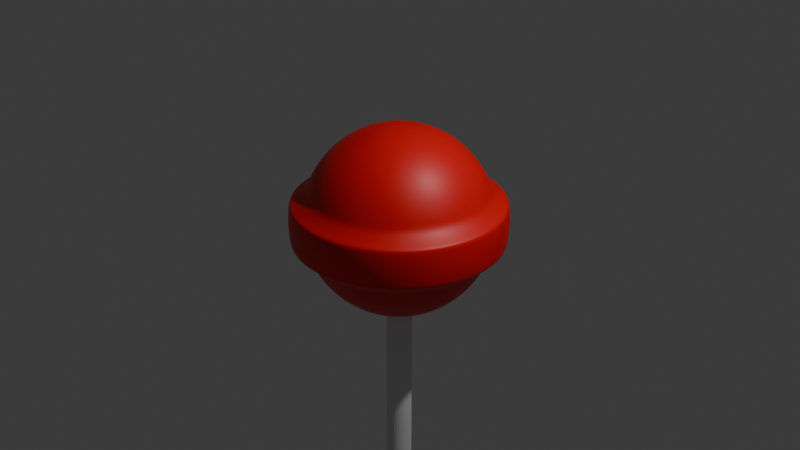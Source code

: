# Source: ChupaChups_1.blend  (saved by Blender 4.2.66; exported with 4.5.12 LTS)
import bpy
from mathutils import Matrix  # noqa: F401  (used for matrix-valued properties, if any)

bpy.ops.wm.read_factory_settings(use_empty=True)
scene = bpy.context.scene
scene.name = 'Scene'

# ---- collections
col_collection = bpy.data.collections.new('Collection'); scene.collection.children.link(col_collection)

# ---- materials (node trees are filled in below, after node groups)
mat_material_001 = bpy.data.materials.new('Material.001')
mat_material_001.diffuse_color = (0.7991, 0.0003034, 0.0, 1.0)

# ---- material node trees
mat_material_001.use_nodes = True; mat_material_001.node_tree.nodes.clear()
_N = mat_material_001.node_tree.nodes; _L = mat_material_001.node_tree.links
n0 = _N.new('ShaderNodeBsdfPrincipled'); n0.name = 'Principled BSDF'; n0.location = (10, 300)
n0.inputs[0].default_value = (0.7991, 0.0003034, 0.0, 1.0)
n1 = _N.new('ShaderNodeOutputMaterial'); n1.name = 'Material Output'; n1.location = (300, 300)
_L.new(n0.outputs[0], n1.inputs[0])
n1.is_active_output = True

# ---- world
world_world = bpy.data.worlds.new('World'); scene.world = world_world
world_world.use_nodes = True; world_world.node_tree.nodes.clear()
_N = world_world.node_tree.nodes; _L = world_world.node_tree.links
n0 = _N.new('ShaderNodeOutputWorld'); n0.name = 'World Output'; n0.location = (300, 300)
n1 = _N.new('ShaderNodeBackground'); n1.name = 'Background'; n1.location = (10, 300)
n1.inputs[0].default_value = (0.05088, 0.05088, 0.05088, 1.0)
_L.new(n1.outputs[0], n0.inputs[0])
n0.is_active_output = True
world_world.color = (0.05088, 0.05088, 0.05088)
world_world.sun_shadow_jitter_overblur = 0.0

# ---- cameras
cam_camera = bpy.data.cameras.new('Camera')
cam_camera.clip_end = 100.0
cam_camera.ortho_scale = 7.314

# ---- lights
light_light = bpy.data.lights.new('Light', 'POINT')
light_light.energy = 1000.0
light_light.shadow_soft_size = 0.1

# ---- meshes
me_sphere = bpy.data.meshes.new('Sphere')
me_sphere.from_pydata([(0.0, 0.5556, 0.8315), (0.0, 0.8315, 0.5556), (0.0, 0.8315, -0.5556), (0.03806, 0.1913, 0.9808), (0.07466, 0.3753, 0.9239), (0.1084, 0.5449, 0.8315), (0.1379, 0.6935, 0.7071), (0.1622, 0.8155, 0.5556), (0.1802, 0.9061, 0.3827), (0.1802, 0.9061, -0.3827), (0.1622, 0.8155, -0.5556), (0.1379, 0.6935, -0.7071), (0.1084, 0.5449, -0.8315), (0.07466, 0.3753, -0.9239), (0.01096, 0.0551, -0.9812), (0.07466, 0.1802, 0.9808), (0.1464, 0.3536, 0.9239), (0.2126, 0.5133, 0.8315), (0.2706, 0.6533, 0.7071), (0.3182, 0.7682, 0.5556), (0.3536, 0.8536, 0.3827), (0.3536, 0.8536, -0.3827), (0.3182, 0.7682, -0.5556), (0.2706, 0.6533, -0.7071), (0.2126, 0.5133, -0.8315), (0.1464, 0.3536, -0.9239), (0.0215, 0.0519, -0.9812), (0.1084, 0.1622, 0.9808), (0.2126, 0.3182, 0.9239), (0.3087, 0.4619, 0.8315), (0.3928, 0.5879, 0.7071), (0.4619, 0.6913, 0.5556), (0.5133, 0.7682, 0.3827), (0.5133, 0.7682, -0.3827), (0.4619, 0.6913, -0.5556), (0.3928, 0.5879, -0.7071), (0.3087, 0.4619, -0.8315), (0.2126, 0.3182, -0.9239), (0.03121, 0.04671, -0.9812), (0.1379, 0.1379, 0.9808), (0.2706, 0.2706, 0.9239), (0.3928, 0.3928, 0.8315), (0.5, 0.5, 0.7071), (0.5879, 0.5879, 0.5556), (0.6533, 0.6533, 0.3827), (0.6533, 0.6533, -0.3827), (0.5879, 0.5879, -0.5556), (0.5, 0.5, -0.7071), (0.3928, 0.3928, -0.8315), (0.2706, 0.2706, -0.9239), (0.03972, 0.03972, -0.9812), (0.1622, 0.1084, 0.9808), (0.3182, 0.2126, 0.9239), (0.4619, 0.3087, 0.8315), (0.5879, 0.3928, 0.7071), (0.6913, 0.4619, 0.5556), (0.7682, 0.5133, 0.3827), (0.7682, 0.5133, -0.3827), (0.6913, 0.4619, -0.5556), (0.5879, 0.3928, -0.7071), (0.4619, 0.3087, -0.8315), (0.3182, 0.2126, -0.9239), (0.04671, 0.03121, -0.9812), (0.0, 0.0, 1.0), (0.1802, 0.07466, 0.9808), (0.3536, 0.1464, 0.9239), (0.5133, 0.2126, 0.8315), (0.6533, 0.2706, 0.7071), (0.7682, 0.3182, 0.5556), (0.8536, 0.3536, 0.3827), (0.8536, 0.3536, -0.3827), (0.7682, 0.3182, -0.5556), (0.6533, 0.2706, -0.7071), (0.5133, 0.2126, -0.8315), (0.3536, 0.1464, -0.9239), (0.0519, 0.0215, -0.9812), (0.1913, 0.03806, 0.9808), (0.3753, 0.07466, 0.9239), (0.5449, 0.1084, 0.8315), (0.6935, 0.1379, 0.7071), (0.8155, 0.1622, 0.5556), (0.9061, 0.1802, 0.3827), (0.9061, 0.1802, -0.3827), (0.8155, 0.1622, -0.5556), (0.6935, 0.1379, -0.7071), (0.5449, 0.1084, -0.8315), (0.3753, 0.07466, -0.9239), (0.0551, 0.01096, -0.9812), (0.1951, -1.118e-08, 0.9808), (0.3827, -2.235e-08, 0.9239), (0.5556, -5.215e-08, 0.8315), (0.7071, 1.49e-08, 0.7071), (0.8315, -8.941e-08, 0.5556), (0.9239, 4.47e-08, 0.3827), (0.9239, 4.47e-08, -0.3827), (0.8315, -8.941e-08, -0.5556), (0.7071, 1.49e-08, -0.7071), (0.5556, -5.215e-08, -0.8315), (0.3827, -2.235e-08, -0.9239), (0.05618, -2.526e-09, -0.9812), (0.1913, -0.03806, 0.9808), (0.3753, -0.07466, 0.9239), (0.5449, -0.1084, 0.8315), (0.6935, -0.1379, 0.7071), (0.8155, -0.1622, 0.5556), (0.9061, -0.1802, 0.3827), (0.9061, -0.1802, -0.3827), (0.8155, -0.1622, -0.5556), (0.6935, -0.1379, -0.7071), (0.5449, -0.1084, -0.8315), (0.3753, -0.07466, -0.9239), (0.0551, -0.01096, -0.9812), (0.1802, -0.07466, 0.9808), (0.3536, -0.1464, 0.9239), (0.5133, -0.2126, 0.8315), (0.6533, -0.2706, 0.7071), (0.7682, -0.3182, 0.5556), (0.8536, -0.3536, 0.3827), (0.8536, -0.3536, -0.3827), (0.7682, -0.3182, -0.5556), (0.6533, -0.2706, -0.7071), (0.5133, -0.2126, -0.8315), (0.3536, -0.1464, -0.9239), (0.0519, -0.0215, -0.9812), (0.1622, -0.1084, 0.9808), (0.3182, -0.2126, 0.9239), (0.4619, -0.3087, 0.8315), (0.5879, -0.3928, 0.7071), (0.6913, -0.4619, 0.5556), (0.7682, -0.5133, 0.3827), (0.7682, -0.5133, -0.3827), (0.6913, -0.4619, -0.5556), (0.5879, -0.3928, -0.7071), (0.4619, -0.3087, -0.8315), (0.3182, -0.2126, -0.9239), (0.04671, -0.03121, -0.9812), (0.1379, -0.1379, 0.9808), (0.2706, -0.2706, 0.9239), (0.3928, -0.3928, 0.8315), (0.5, -0.5, 0.7071), (0.5879, -0.5879, 0.5556), (0.6533, -0.6533, 0.3827), (0.6533, -0.6533, -0.3827), (0.5879, -0.5879, -0.5556), (0.5, -0.5, -0.7071), (0.3928, -0.3928, -0.8315), (0.2706, -0.2706, -0.9239), (0.03972, -0.03972, -0.9812), (0.1084, -0.1622, 0.9808), (0.2126, -0.3182, 0.9239), (0.3087, -0.4619, 0.8315), (0.3928, -0.5879, 0.7071), (0.4619, -0.6913, 0.5556), (0.5133, -0.7682, 0.3827), (0.5133, -0.7682, -0.3827), (0.4619, -0.6913, -0.5556), (0.3928, -0.5879, -0.7071), (0.3087, -0.4619, -0.8315), (0.2126, -0.3182, -0.9239), (0.03121, -0.04671, -0.9812), (0.07466, -0.1802, 0.9808), (0.1464, -0.3536, 0.9239), (0.2126, -0.5133, 0.8315), (0.2706, -0.6533, 0.7071), (0.3182, -0.7682, 0.5556), (0.3536, -0.8536, 0.3827), (0.3536, -0.8536, -0.3827), (0.3182, -0.7682, -0.5556), (0.2706, -0.6533, -0.7071), (0.2126, -0.5133, -0.8315), (0.1464, -0.3536, -0.9239), (0.0215, -0.0519, -0.9812), (0.03806, -0.1913, 0.9808), (0.07466, -0.3753, 0.9239), (0.1084, -0.5449, 0.8315), (0.1379, -0.6935, 0.7071), (0.1622, -0.8155, 0.5556), (0.1802, -0.9061, 0.3827), (1.994e-07, -0.01453, -0.2634), (0.1802, -0.9061, -0.3827), (0.1622, -0.8155, -0.5556), (0.1379, -0.6935, -0.7071), (0.1084, -0.5449, -0.8315), (0.07466, -0.3753, -0.9239), (0.01096, -0.0551, -0.9812), (-7.451e-09, -0.1951, 0.9808), (-5.215e-08, -0.3827, 0.9239), (-9.686e-08, -0.5556, 0.8315), (-1.49e-08, -0.7071, 0.7071), (-1.043e-07, -0.8315, 0.5556), (2.98e-08, -0.9239, 0.3827), (0.002834, -0.01425, -0.2634), (0.005559, -0.01342, -0.2634), (2.98e-08, -0.9239, -0.3827), (-1.043e-07, -0.8315, -0.5556), (-1.49e-08, -0.7071, -0.7071), (-9.686e-08, -0.5556, -0.8315), (-5.215e-08, -0.3827, -0.9239), (2.308e-08, -0.05618, -0.9812), (-0.03806, -0.1913, 0.9808), (-0.07466, -0.3753, 0.9239), (-0.1084, -0.5449, 0.8315), (-0.1379, -0.6935, 0.7071), (-0.1622, -0.8155, 0.5556), (-0.1802, -0.9061, 0.3827), (0.00807, -0.01208, -0.2634), (0.01027, -0.01027, -0.2634), (-0.1802, -0.9061, -0.3827), (-0.1622, -0.8155, -0.5556), (-0.1379, -0.6935, -0.7071), (-0.1084, -0.5449, -0.8315), (-0.07466, -0.3753, -0.9239), (-0.01096, -0.0551, -0.9812), (-0.07466, -0.1802, 0.9808), (-0.1464, -0.3536, 0.9239), (-0.2126, -0.5133, 0.8315), (-0.2706, -0.6533, 0.7071), (-0.3182, -0.7682, 0.5556), (-0.3536, -0.8536, 0.3827), (0.01208, -0.00807, -0.2634), (0.01342, -0.005559, -0.2634), (-0.3536, -0.8536, -0.3827), (-0.3182, -0.7682, -0.5556), (-0.2706, -0.6533, -0.7071), (-0.2126, -0.5133, -0.8315), (-0.1464, -0.3536, -0.9239), (-0.0215, -0.0519, -0.9812), (-0.1084, -0.1622, 0.9808), (-0.2126, -0.3182, 0.9239), (-0.3087, -0.4619, 0.8315), (-0.3928, -0.5879, 0.7071), (-0.4619, -0.6913, 0.5556), (-0.5133, -0.7682, 0.3827), (0.01425, -0.002834, -0.2634), (0.01453, -5.345e-09, -0.2634), (-0.5133, -0.7682, -0.3827), (-0.4619, -0.6913, -0.5556), (-0.3928, -0.5879, -0.7071), (-0.3087, -0.4619, -0.8315), (-0.2126, -0.3182, -0.9239), (-0.03121, -0.04671, -0.9812), (-0.1379, -0.1379, 0.9808), (-0.2706, -0.2706, 0.9239), (-0.3928, -0.3928, 0.8315), (-0.5, -0.5, 0.7071), (-0.5879, -0.5879, 0.5556), (-0.6533, -0.6533, 0.3827), (0.01425, 0.002834, -0.2634), (0.01342, 0.005559, -0.2634), (-0.6533, -0.6533, -0.3827), (-0.5879, -0.5879, -0.5556), (-0.5, -0.5, -0.7071), (-0.3928, -0.3928, -0.8315), (-0.2706, -0.2706, -0.9239), (-0.03972, -0.03972, -0.9812), (-0.1622, -0.1084, 0.9808), (-0.3182, -0.2126, 0.9239), (-0.4619, -0.3087, 0.8315), (-0.5879, -0.3928, 0.7071), (-0.6913, -0.4619, 0.5556), (-0.7682, -0.5133, 0.3827), (0.01208, 0.00807, -0.2634), (1.682e-08, -4.444e-08, -0.2654), (-0.7682, -0.5133, -0.3827), (-0.6913, -0.4619, -0.5556), (-0.5879, -0.3928, -0.7071), (-0.4619, -0.3087, -0.8315), (-0.3182, -0.2126, -0.9239), (-0.04671, -0.03121, -0.9812), (-0.1802, -0.07466, 0.9808), (-0.3536, -0.1464, 0.9239), (-0.5133, -0.2126, 0.8315), (-0.6533, -0.2706, 0.7071), (-0.7682, -0.3182, 0.5556), (-0.8536, -0.3536, 0.3827), (0.01027, 0.01027, -0.2634), (0.00807, 0.01208, -0.2634), (-0.8536, -0.3536, -0.3827), (-0.7682, -0.3182, -0.5556), (-0.6533, -0.2706, -0.7071), (-0.5133, -0.2126, -0.8315), (-0.3536, -0.1464, -0.9239), (-0.0519, -0.0215, -0.9812), (-0.1913, -0.03806, 0.9808), (-0.3753, -0.07466, 0.9239), (-0.5449, -0.1084, 0.8315), (-0.6935, -0.1379, 0.7071), (-0.8155, -0.1622, 0.5556), (-0.9061, -0.1802, 0.3827), (0.005559, 0.01342, -0.2634), (0.002834, 0.01425, -0.2634), (-0.9061, -0.1802, -0.3827), (-0.8155, -0.1622, -0.5556), (-0.6935, -0.1379, -0.7071), (-0.5449, -0.1084, -0.8315), (-0.3753, -0.07466, -0.9239), (-0.0551, -0.01096, -0.9812), (-0.1951, 1.863e-08, 0.9808), (-0.3827, 5.215e-08, 0.9239), (-0.5556, 1.49e-07, 0.8315), (-0.7071, 2.98e-08, 0.7071), (-0.8315, 1.639e-07, 0.5556), (-0.9239, 1.49e-08, 0.3827), (3.494e-08, 0.01453, -0.2634), (-0.002834, 0.01425, -0.2634), (-0.9239, 1.49e-08, -0.3827), (-0.8315, 1.639e-07, -0.5556), (-0.7071, 2.98e-08, -0.7071), (-0.5556, 1.49e-07, -0.8315), (-0.3827, 5.215e-08, -0.9239), (-0.05618, 6.056e-09, -0.9812), (-0.1913, 0.03806, 0.9808), (-0.3753, 0.07466, 0.9239), (-0.5449, 0.1084, 0.8315), (-0.6935, 0.1379, 0.7071), (-0.8155, 0.1622, 0.5556), (-0.9061, 0.1802, 0.3827), (-0.005559, 0.01342, -0.2634), (-0.00807, 0.01208, -0.2634), (-0.9061, 0.1802, -0.3827), (-0.8155, 0.1622, -0.5556), (-0.6935, 0.1379, -0.7071), (-0.5449, 0.1084, -0.8315), (-0.3753, 0.07466, -0.9239), (-0.0551, 0.01096, -0.9812), (-0.1802, 0.07466, 0.9808), (-0.3536, 0.1464, 0.9239), (-0.5133, 0.2126, 0.8315), (-0.6533, 0.2706, 0.7071), (-0.7682, 0.3182, 0.5556), (-0.8536, 0.3536, 0.3827), (-0.01027, 0.01027, -0.2634), (-0.01208, 0.00807, -0.2634), (-0.8536, 0.3536, -0.3827), (-0.7682, 0.3182, -0.5556), (-0.6533, 0.2706, -0.7071), (-0.5133, 0.2126, -0.8315), (-0.3536, 0.1464, -0.9239), (-0.0519, 0.0215, -0.9812), (-0.1622, 0.1084, 0.9808), (-0.3182, 0.2126, 0.9239), (-0.4619, 0.3087, 0.8315), (-0.5879, 0.3928, 0.7071), (-0.6913, 0.4619, 0.5556), (-0.7682, 0.5133, 0.3827), (-0.01342, 0.005559, -0.2634), (-0.01425, 0.002834, -0.2634), (-0.7682, 0.5133, -0.3827), (-0.6913, 0.4619, -0.5556), (-0.5879, 0.3928, -0.7071), (-0.4619, 0.3087, -0.8315), (-0.3182, 0.2126, -0.9239), (-0.04671, 0.03121, -0.9812), (-0.1379, 0.1379, 0.9808), (-0.2706, 0.2706, 0.9239), (-0.3928, 0.3928, 0.8315), (-0.5, 0.5, 0.7071), (-0.5879, 0.5879, 0.5556), (-0.6533, 0.6533, 0.3827), (-0.01453, 2.096e-08, -0.2634), (-0.01425, -0.002834, -0.2634), (-0.6533, 0.6533, -0.3827), (-0.5879, 0.5879, -0.5556), (-0.5, 0.5, -0.7071), (-0.3928, 0.3928, -0.8315), (-0.2706, 0.2706, -0.9239), (-0.03972, 0.03972, -0.9812), (-0.1084, 0.1622, 0.9808), (-0.2126, 0.3182, 0.9239), (-0.3087, 0.4619, 0.8315), (-0.3928, 0.5879, 0.7071), (-0.4619, 0.6913, 0.5556), (-0.5133, 0.7682, 0.3827), (-0.01342, -0.005559, -0.2634), (-0.01208, -0.00807, -0.2634), (-0.5133, 0.7682, -0.3827), (-0.4619, 0.6913, -0.5556), (-0.3928, 0.5879, -0.7071), (-0.3087, 0.4619, -0.8315), (-0.2126, 0.3182, -0.9239), (-0.03121, 0.04671, -0.9812), (-0.07466, 0.1802, 0.9808), (-0.1464, 0.3536, 0.9239), (-0.2126, 0.5133, 0.8315), (-0.2706, 0.6533, 0.7071), (-0.3182, 0.7682, 0.5556), (-0.3536, 0.8536, 0.3827), (-0.01027, -0.01027, -0.2634), (-0.00807, -0.01208, -0.2634), (-0.3536, 0.8536, -0.3827), (-0.3182, 0.7682, -0.5556), (-0.2706, 0.6533, -0.7071), (-0.2126, 0.5133, -0.8315), (-0.1464, 0.3536, -0.9239), (-0.0215, 0.0519, -0.9812), (-0.03806, 0.1913, 0.9808), (-0.07466, 0.3753, 0.9239), (-0.1084, 0.5449, 0.8315), (-0.1379, 0.6935, 0.7071), (-0.1622, 0.8155, 0.5556), (-0.1802, 0.9061, 0.3827), (-0.005559, -0.01342, -0.2634), (-0.002834, -0.01425, -0.2634), (-0.1802, 0.9061, -0.3827), (-0.1622, 0.8155, -0.5556), (-0.1379, 0.6935, -0.7071), (-0.1084, 0.5449, -0.8315), (-0.07466, 0.3753, -0.9239), (-0.01096, 0.0551, -0.9812), (1.49e-08, 0.1951, 0.9808), (6.706e-08, 0.3827, 0.9239), (8.941e-08, 0.7071, 0.7071), (5.96e-08, 0.9239, 0.3827), (5.96e-08, 0.9239, -0.3827), (8.941e-08, 0.7071, -0.7071), (2.161e-07, 0.5556, -0.8315), (6.706e-08, 0.3827, -0.9239), (2.952e-08, 0.05618, -0.9812), (-2.839e-07, 1.114, 0.2082), (-2.804e-07, 1.133, 0.0), (-2.839e-07, 1.114, -0.2082), (0.2173, 1.092, 0.2082), (0.2211, 1.112, 0.0), (0.2173, 1.092, -0.2082), (0.4262, 1.029, 0.2082), (0.4338, 1.047, 0.0), (0.4262, 1.029, -0.2082), (0.6187, 0.926, 0.2082), (0.6297, 0.9425, 0.0), (0.6187, 0.926, -0.2082), (0.7875, 0.7875, 0.2082), (0.8015, 0.8015, 0.0), (0.7875, 0.7875, -0.2082), (0.926, 0.6187, 0.2082), (0.9425, 0.6297, 0.0), (0.926, 0.6187, -0.2082), (1.029, 0.4262, 0.2082), (1.047, 0.4338, 0.0), (1.029, 0.4262, -0.2082), (1.092, 0.2173, 0.2082), (1.112, 0.2211, 0.0), (1.092, 0.2173, -0.2082), (1.114, -1.267e-07, 0.2082), (1.133, -2.096e-07, 0.0), (1.114, -1.267e-07, -0.2082), (1.092, -0.2173, 0.2082), (1.112, -0.2211, 0.0), (1.092, -0.2173, -0.2082), (1.029, -0.4262, 0.2082), (1.047, -0.4338, 0.0), (1.029, -0.4262, -0.2082), (0.926, -0.6187, 0.2082), (0.9425, -0.6297, 0.0), (0.926, -0.6187, -0.2082), (0.7875, -0.7875, 0.2082), (0.8015, -0.8015, 0.0), (0.7875, -0.7875, -0.2082), (0.6187, -0.926, 0.2082), (0.6297, -0.9425, 0.0), (0.6187, -0.926, -0.2082), (0.4262, -1.029, 0.2082), (0.4338, -1.047, 0.0), (0.4262, -1.029, -0.2082), (0.2173, -1.092, 0.2082), (0.2211, -1.112, 0.0), (0.2173, -1.092, -0.2082), (-1.771e-07, -1.114, 0.2082), (-3.876e-07, -1.133, 0.0), (-1.771e-07, -1.114, -0.2082), (-0.2173, -1.092, 0.2082), (-0.2211, -1.112, 0.0), (-0.2173, -1.092, -0.2082), (-0.4262, -1.029, 0.2082), (-0.4338, -1.047, 0.0), (-0.4262, -1.029, -0.2082), (-0.6187, -0.926, 0.2082), (-0.6297, -0.9425, 0.0), (-0.6187, -0.926, -0.2082), (-0.7875, -0.7875, 0.2082), (-0.8015, -0.8015, 0.0), (-0.7875, -0.7875, -0.2082), (-0.926, -0.6187, 0.2082), (-0.9425, -0.6297, 0.0), (-0.926, -0.6187, -0.2082), (-1.029, -0.4262, 0.2082), (-1.047, -0.4338, 0.0), (-1.029, -0.4262, -0.2082), (-1.092, -0.2173, 0.2082), (-1.112, -0.2211, 0.0), (-1.092, -0.2173, -0.2082), (-1.114, 3.22e-07, 0.2082), (-1.133, 5.152e-07, 0.0), (-1.114, 3.22e-07, -0.2082), (-1.092, 0.2173, 0.2082), (-1.112, 0.2211, 0.0), (-1.092, 0.2173, -0.2082), (-1.029, 0.4262, 0.2082), (-1.047, 0.4338, 0.0), (-1.029, 0.4262, -0.2082), (-0.926, 0.6187, 0.2082), (-0.9425, 0.6297, 0.0), (-0.926, 0.6187, -0.2082), (-0.7875, 0.7875, 0.2082), (-0.8015, 0.8015, 0.0), (-0.7875, 0.7875, -0.2082), (-0.6187, 0.926, 0.2082), (-0.6297, 0.9425, 0.0), (-0.6187, 0.926, -0.2082), (-0.4262, 1.029, 0.2082), (-0.4338, 1.047, 0.0), (-0.4262, 1.029, -0.2082), (-0.2173, 1.092, 0.2082), (-0.2211, 1.112, 0.0), (-0.2173, 1.092, -0.2082), (-2.542e-07, 1.1, 0.2068), (3.618e-08, 0.9462, 0.309), (3.618e-08, 0.9462, -0.309), (-2.542e-07, 1.1, -0.2068), (0.1846, 0.9281, 0.309), (0.2145, 1.079, 0.2068), (0.2145, 1.079, -0.2068), (0.1846, 0.9281, -0.309), (0.3621, 0.8742, 0.309), (0.4208, 1.016, 0.2068), (0.4208, 1.016, -0.2068), (0.3621, 0.8742, -0.309), (0.5257, 0.7868, 0.309), (0.611, 0.9144, 0.2068), (0.611, 0.9144, -0.2068), (0.5257, 0.7868, -0.309), (0.6691, 0.6691, 0.309), (0.7776, 0.7776, 0.2068), (0.7776, 0.7776, -0.2068), (0.6691, 0.6691, -0.309), (0.7868, 0.5257, 0.309), (0.9144, 0.611, 0.2068), (0.9144, 0.611, -0.2068), (0.7868, 0.5257, -0.309), (0.8742, 0.3621, 0.309), (1.016, 0.4208, 0.2068), (1.016, 0.4208, -0.2068), (0.8742, 0.3621, -0.309), (0.9281, 0.1846, 0.309), (1.079, 0.2145, 0.2068), (1.079, 0.2145, -0.2068), (0.9281, 0.1846, -0.309), (0.9462, -8.001e-09, 0.309), (1.1, -1.228e-07, 0.2068), (1.1, -1.228e-07, -0.2068), (0.9462, -8.001e-09, -0.309), (0.9281, -0.1846, 0.309), (1.079, -0.2145, 0.2068), (1.079, -0.2145, -0.2068), (0.9281, -0.1846, -0.309), (0.8742, -0.3621, 0.309), (1.016, -0.4208, 0.2068), (1.016, -0.4208, -0.2068), (0.8742, -0.3621, -0.309), (0.7868, -0.5257, 0.309), (0.9144, -0.611, 0.2068), (0.9144, -0.611, -0.2068), (0.7868, -0.5257, -0.309), (0.6691, -0.6691, 0.309), (0.7776, -0.7776, 0.2068), (0.7776, -0.7776, -0.2068), (0.6691, -0.6691, -0.309), (0.5257, -0.7868, 0.309), (0.611, -0.9144, 0.2068), (0.611, -0.9144, -0.2068), (0.5257, -0.7868, -0.309), (0.3621, -0.8742, 0.309), (0.4208, -1.016, 0.2068), (0.4208, -1.016, -0.2068), (0.3621, -0.8742, -0.309), (0.1846, -0.9281, 0.309), (0.2145, -1.079, 0.2068), (0.2145, -1.079, -0.2068), (0.1846, -0.9281, -0.309), (-3.461e-08, -0.9462, 0.309), (-1.726e-07, -1.1, 0.2068), (-1.726e-07, -1.1, -0.2068), (-3.461e-08, -0.9462, -0.309), (-0.1846, -0.9281, 0.309), (-0.2145, -1.079, 0.2068), (-0.2145, -1.079, -0.2068), (-0.1846, -0.9281, -0.309), (-0.3621, -0.8742, 0.309), (-0.4208, -1.016, 0.2068), (-0.4208, -1.016, -0.2068), (-0.3621, -0.8742, -0.309), (-0.5257, -0.7868, 0.309), (-0.611, -0.9144, 0.2068), (-0.611, -0.9144, -0.2068), (-0.5257, -0.7868, -0.309), (-0.6691, -0.6691, 0.309), (-0.7776, -0.7776, 0.2068), (-0.7776, -0.7776, -0.2068), (-0.6691, -0.6691, -0.309), (-0.7868, -0.5257, 0.309), (-0.9144, -0.611, 0.2068), (-0.9144, -0.611, -0.2068), (-0.7868, -0.5257, -0.309), (-0.8742, -0.3621, 0.309), (-1.016, -0.4208, 0.2068), (-1.016, -0.4208, -0.2068), (-0.8742, -0.3621, -0.309), (-0.9281, -0.1846, 0.309), (-1.079, -0.2145, 0.2068), (-1.079, -0.2145, -0.2068), (-0.9281, -0.1846, -0.309), (-0.9462, 1.145e-07, 0.309), (-1.1, 3.163e-07, 0.2068), (-1.1, 3.163e-07, -0.2068), (-0.9462, 1.145e-07, -0.309), (-0.9281, 0.1846, 0.309), (-1.079, 0.2145, 0.2068), (-1.079, 0.2145, -0.2068), (-0.9281, 0.1846, -0.309), (-0.8742, 0.3621, 0.309), (-1.016, 0.4208, 0.2068), (-1.016, 0.4208, -0.2068), (-0.8742, 0.3621, -0.309), (-0.7868, 0.5257, 0.309), (-0.9144, 0.611, 0.2068), (-0.9144, 0.611, -0.2068), (-0.7868, 0.5257, -0.309), (-0.6691, 0.6691, 0.309), (-0.7776, 0.7776, 0.2068), (-0.7776, 0.7776, -0.2068), (-0.6691, 0.6691, -0.309), (-0.5257, 0.7868, 0.309), (-0.611, 0.9144, 0.2068), (-0.611, 0.9144, -0.2068), (-0.5257, 0.7868, -0.309), (-0.3621, 0.8742, 0.309), (-0.4208, 1.016, 0.2068), (-0.4208, 1.016, -0.2068), (-0.3621, 0.8742, -0.309), (-0.1846, 0.9281, 0.309), (-0.2145, 1.079, 0.2068), (-0.2145, 1.079, -0.2068), (-0.1846, 0.9281, -0.309)], [], [(2, 413, 9, 10), (411, 0, 5, 6), (414, 2, 10, 11), (1, 411, 6, 7), (415, 414, 11, 12), (412, 1, 7, 8), (416, 415, 12, 13), (638, 400, 412, 515), (417, 416, 13, 14), (333, 621, 625, 347), (409, 63, 3), (212, 226, 289, 290), (558, 129, 141, 562), (410, 409, 3, 4), (518, 8, 20, 522), (0, 410, 4, 5), (524, 520, 423, 426), (5, 4, 16, 17), (10, 9, 21, 22), (6, 5, 17, 18), (11, 10, 22, 23), (7, 6, 18, 19), (12, 11, 23, 24), (8, 7, 19, 20), (13, 12, 24, 25), (519, 523, 424, 421), (14, 13, 25, 26), (578, 190, 204, 582), (3, 63, 15), (408, 417, 178, 191), (538, 69, 81, 542), (4, 3, 15, 16), (25, 24, 36, 37), (523, 527, 427, 424), (26, 25, 37, 38), (626, 358, 372, 630), (15, 63, 27), (184, 198, 303, 304), (82, 545, 549, 94), (16, 15, 27, 28), (528, 524, 426, 429), (17, 16, 28, 29), (22, 21, 33, 34), (18, 17, 29, 30), (23, 22, 34, 35), (19, 18, 30, 31), (24, 23, 35, 36), (20, 19, 31, 32), (29, 28, 40, 41), (34, 33, 45, 46), (30, 29, 41, 42), (35, 34, 46, 47), (31, 30, 42, 43), (36, 35, 47, 48), (32, 31, 43, 44), (37, 36, 48, 49), (527, 531, 430, 427), (38, 37, 49, 50), (586, 218, 232, 590), (27, 63, 39), (75, 87, 360, 373), (606, 288, 302, 610), (28, 27, 39, 40), (532, 528, 429, 432), (531, 535, 433, 430), (50, 49, 61, 62), (305, 613, 617, 319), (39, 63, 51), (99, 111, 346, 359), (550, 105, 117, 554), (40, 39, 51, 52), (536, 532, 432, 435), (41, 40, 52, 53), (46, 45, 57, 58), (42, 41, 53, 54), (47, 46, 58, 59), (43, 42, 54, 55), (48, 47, 59, 60), (44, 43, 55, 56), (49, 48, 60, 61), (58, 57, 70, 71), (54, 53, 66, 67), (59, 58, 71, 72), (55, 54, 67, 68), (60, 59, 72, 73), (56, 55, 68, 69), (61, 60, 73, 74), (535, 539, 436, 433), (62, 61, 74, 75), (582, 204, 218, 586), (51, 63, 64), (123, 135, 332, 345), (166, 573, 577, 179), (52, 51, 64, 65), (540, 536, 435, 438), (53, 52, 65, 66), (75, 74, 86, 87), (624, 620, 498, 501), (64, 63, 76), (38, 50, 387, 388), (57, 537, 541, 70), (65, 64, 76, 77), (544, 540, 438, 441), (66, 65, 77, 78), (71, 70, 82, 83), (67, 66, 78, 79), (72, 71, 83, 84), (68, 67, 79, 80), (73, 72, 84, 85), (69, 68, 80, 81), (74, 73, 85, 86), (539, 543, 439, 436), (84, 83, 95, 96), (80, 79, 91, 92), (85, 84, 96, 97), (81, 80, 92, 93), (86, 85, 97, 98), (543, 547, 442, 439), (87, 86, 98, 99), (579, 583, 469, 466), (76, 63, 88), (338, 352, 219, 220), (542, 81, 93, 546), (77, 76, 88, 89), (548, 544, 441, 444), (78, 77, 89, 90), (83, 82, 94, 95), (79, 78, 90, 91), (88, 63, 100), (226, 240, 276, 289), (530, 44, 56, 534), (89, 88, 100, 101), (552, 548, 444, 447), (90, 89, 101, 102), (95, 94, 106, 107), (91, 90, 102, 103), (96, 95, 107, 108), (92, 91, 103, 104), (97, 96, 108, 109), (93, 92, 104, 105), (98, 97, 109, 110), (547, 551, 445, 442), (99, 98, 110, 111), (598, 260, 274, 602), (104, 103, 115, 116), (109, 108, 120, 121), (105, 104, 116, 117), (110, 109, 121, 122), (551, 555, 448, 445), (111, 110, 122, 123), (610, 302, 316, 614), (100, 63, 112), (268, 282, 248, 261), (607, 611, 490, 487), (101, 100, 112, 113), (556, 552, 447, 450), (102, 101, 113, 114), (107, 106, 118, 119), (103, 102, 114, 115), (108, 107, 119, 120), (70, 541, 545, 82), (113, 112, 124, 125), (560, 556, 450, 453), (114, 113, 125, 126), (119, 118, 130, 131), (115, 114, 126, 127), (120, 119, 131, 132), (116, 115, 127, 128), (121, 120, 132, 133), (117, 116, 128, 129), (122, 121, 133, 134), (555, 559, 451, 448), (123, 122, 134, 135), (319, 617, 621, 333), (112, 63, 124), (380, 394, 192, 205), (133, 132, 144, 145), (129, 128, 140, 141), (134, 133, 145, 146), (559, 563, 454, 451), (135, 134, 146, 147), (142, 565, 569, 154), (124, 63, 136), (62, 75, 373, 374), (570, 165, 177, 574), (125, 124, 136, 137), (564, 560, 453, 456), (126, 125, 137, 138), (131, 130, 142, 143), (127, 126, 138, 139), (132, 131, 143, 144), (128, 127, 139, 140), (137, 136, 148, 149), (568, 564, 456, 459), (138, 137, 149, 150), (143, 142, 154, 155), (139, 138, 150, 151), (144, 143, 155, 156), (140, 139, 151, 152), (145, 144, 156, 157), (141, 140, 152, 153), (146, 145, 157, 158), (563, 567, 457, 454), (147, 146, 158, 159), (574, 177, 190, 578), (136, 63, 148), (159, 171, 317, 318), (33, 529, 533, 45), (153, 152, 164, 165), (158, 157, 169, 170), (567, 571, 460, 457), (159, 158, 170, 171), (375, 633, 637, 389), (148, 63, 160), (310, 324, 233, 234), (602, 274, 288, 606), (149, 148, 160, 161), (572, 568, 459, 462), (150, 149, 161, 162), (155, 154, 166, 167), (151, 150, 162, 163), (156, 155, 167, 168), (152, 151, 163, 164), (157, 156, 168, 169), (576, 572, 462, 465), (162, 161, 173, 174), (167, 166, 179, 180), (163, 162, 174, 175), (168, 167, 180, 181), (164, 163, 175, 176), (169, 168, 181, 182), (165, 164, 176, 177), (170, 169, 182, 183), (571, 575, 463, 460), (171, 170, 183, 184), (534, 56, 69, 538), (160, 63, 172), (417, 14, 402, 178), (599, 603, 484, 481), (161, 160, 172, 173), (183, 182, 196, 197), (179, 577, 581, 193), (184, 183, 197, 198), (118, 557, 561, 130), (172, 63, 185), (240, 254, 275, 276), (154, 569, 573, 166), (173, 172, 185, 186), (580, 576, 465, 468), (174, 173, 186, 187), (180, 179, 193, 194), (175, 174, 187, 188), (181, 180, 194, 195), (176, 175, 188, 189), (182, 181, 195, 196), (177, 176, 189, 190), (194, 193, 207, 208), (188, 187, 201, 202), (195, 194, 208, 209), (189, 188, 202, 203), (196, 195, 209, 210), (190, 189, 203, 204), (197, 196, 210, 211), (193, 581, 585, 207), (198, 197, 211, 212), (575, 579, 466, 463), (185, 63, 199), (198, 212, 290, 303), (562, 141, 153, 566), (186, 185, 199, 200), (584, 580, 468, 471), (187, 186, 200, 201), (212, 211, 225, 226), (413, 516, 521, 9), (199, 63, 213), (352, 366, 206, 219), (291, 609, 613, 305), (200, 199, 213, 214), (588, 584, 471, 474), (201, 200, 214, 215), (208, 207, 221, 222), (202, 201, 215, 216), (209, 208, 222, 223), (203, 202, 216, 217), (210, 209, 223, 224), (204, 203, 217, 218), (211, 210, 224, 225), (207, 585, 589, 221), (216, 215, 229, 230), (223, 222, 236, 237), (217, 216, 230, 231), (224, 223, 237, 238), (218, 217, 231, 232), (225, 224, 238, 239), (587, 591, 475, 472), (226, 225, 239, 240), (403, 641, 516, 413), (213, 63, 227), (87, 99, 359, 360), (9, 521, 525, 21), (214, 213, 227, 228), (592, 588, 474, 477), (215, 214, 228, 229), (222, 221, 235, 236), (630, 372, 386, 634), (227, 63, 241), (135, 147, 331, 332), (347, 625, 629, 361), (228, 227, 241, 242), (596, 592, 477, 480), (229, 228, 242, 243), (236, 235, 249, 250), (230, 229, 243, 244), (237, 236, 250, 251), (231, 230, 244, 245), (238, 237, 251, 252), (232, 231, 245, 246), (239, 238, 252, 253), (591, 595, 478, 475), (240, 239, 253, 254), (251, 250, 264, 265), (245, 244, 258, 259), (252, 251, 265, 266), (246, 245, 259, 260), (253, 252, 266, 267), (595, 599, 481, 478), (254, 253, 267, 268), (526, 32, 44, 530), (241, 63, 255), (282, 296, 247, 248), (249, 597, 601, 263), (242, 241, 255, 256), (600, 596, 480, 483), (243, 242, 256, 257), (250, 249, 263, 264), (244, 243, 257, 258), (255, 63, 269), (171, 184, 304, 317), (515, 412, 8, 518), (256, 255, 269, 270), (604, 600, 483, 486), (257, 256, 270, 271), (264, 263, 277, 278), (258, 257, 271, 272), (265, 264, 278, 279), (259, 258, 272, 273), (266, 265, 279, 280), (260, 259, 273, 274), (267, 266, 280, 281), (263, 601, 605, 277), (268, 267, 281, 282), (389, 637, 641, 403), (273, 272, 286, 287), (280, 279, 293, 294), (274, 273, 287, 288), (281, 280, 294, 295), (277, 605, 609, 291), (282, 281, 295, 296), (639, 514, 418, 511), (269, 63, 283), (26, 38, 388, 401), (566, 153, 165, 570), (270, 269, 283, 284), (608, 604, 486, 489), (271, 270, 284, 285), (278, 277, 291, 292), (272, 271, 285, 286), (279, 278, 292, 293), (94, 549, 553, 106), (284, 283, 297, 298), (611, 615, 493, 490), (285, 284, 298, 299), (292, 291, 305, 306), (286, 285, 299, 300), (293, 292, 306, 307), (287, 286, 300, 301), (294, 293, 307, 308), (288, 287, 301, 302), (295, 294, 308, 309), (612, 608, 489, 492), (296, 295, 309, 310), (45, 533, 537, 57), (283, 63, 297), (111, 123, 345, 346), (308, 307, 321, 322), (302, 301, 315, 316), (309, 308, 322, 323), (616, 612, 492, 495), (310, 309, 323, 324), (590, 232, 246, 594), (297, 63, 311), (324, 338, 220, 233), (130, 561, 565, 142), (298, 297, 311, 312), (614, 316, 330, 618), (299, 298, 312, 313), (306, 305, 319, 320), (300, 299, 313, 314), (307, 306, 320, 321), (301, 300, 314, 315), (618, 330, 344, 622), (313, 312, 326, 327), (320, 319, 333, 334), (314, 313, 327, 328), (321, 320, 334, 335), (315, 314, 328, 329), (322, 321, 335, 336), (316, 315, 329, 330), (323, 322, 336, 337), (615, 619, 496, 493), (324, 323, 337, 338), (603, 607, 487, 484), (311, 63, 325), (394, 408, 191, 192), (634, 386, 400, 638), (312, 311, 325, 326), (337, 336, 350, 351), (619, 623, 499, 496), (338, 337, 351, 352), (554, 117, 129, 558), (325, 63, 339), (254, 268, 261, 275), (622, 344, 358, 626), (326, 325, 339, 340), (623, 627, 502, 499), (327, 326, 340, 341), (334, 333, 347, 348), (328, 327, 341, 342), (335, 334, 348, 349), (329, 328, 342, 343), (336, 335, 349, 350), (330, 329, 343, 344), (341, 340, 354, 355), (348, 347, 361, 362), (342, 341, 355, 356), (349, 348, 362, 363), (343, 342, 356, 357), (350, 349, 363, 364), (344, 343, 357, 358), (351, 350, 364, 365), (628, 624, 501, 504), (352, 351, 365, 366), (361, 629, 633, 375), (339, 63, 353), (147, 159, 318, 331), (21, 525, 529, 33), (340, 339, 353, 354), (627, 631, 505, 502), (632, 628, 504, 507), (366, 365, 379, 380), (221, 589, 593, 235), (353, 63, 367), (50, 62, 374, 387), (594, 246, 260, 598), (354, 353, 367, 368), (631, 635, 508, 505), (355, 354, 368, 369), (362, 361, 375, 376), (356, 355, 369, 370), (363, 362, 376, 377), (357, 356, 370, 371), (364, 363, 377, 378), (358, 357, 371, 372), (365, 364, 378, 379), (376, 375, 389, 390), (370, 369, 383, 384), (377, 376, 390, 391), (371, 370, 384, 385), (378, 377, 391, 392), (372, 371, 385, 386), (379, 378, 392, 393), (636, 632, 507, 510), (380, 379, 393, 394), (583, 587, 472, 469), (367, 63, 381), (296, 310, 234, 247), (106, 553, 557, 118), (368, 367, 381, 382), (635, 639, 511, 508), (369, 368, 382, 383), (394, 393, 407, 408), (546, 93, 105, 550), (381, 63, 395), (14, 26, 401, 402), (620, 616, 495, 498), (382, 381, 395, 396), (262, 178, 402), (383, 382, 396, 397), (390, 389, 403, 404), (384, 383, 397, 398), (391, 390, 404, 405), (385, 384, 398, 399), (392, 391, 405, 406), (386, 385, 399, 400), (393, 392, 406, 407), (640, 636, 510, 513), (398, 397, 0, 411), (405, 404, 2, 414), (399, 398, 411, 1), (406, 405, 414, 415), (400, 399, 1, 412), (407, 406, 415, 416), (520, 517, 420, 423), (408, 407, 416, 417), (522, 20, 32, 526), (395, 63, 409), (366, 380, 205, 206), (235, 593, 597, 249), (396, 395, 409, 410), (517, 640, 513, 420), (397, 396, 410, 0), (404, 403, 413, 2), (419, 418, 421, 422), (420, 419, 422, 423), (422, 421, 424, 425), (423, 422, 425, 426), (425, 424, 427, 428), (426, 425, 428, 429), (428, 427, 430, 431), (429, 428, 431, 432), (431, 430, 433, 434), (432, 431, 434, 435), (434, 433, 436, 437), (435, 434, 437, 438), (437, 436, 439, 440), (438, 437, 440, 441), (440, 439, 442, 443), (441, 440, 443, 444), (444, 443, 446, 447), (443, 442, 445, 446), (446, 445, 448, 449), (447, 446, 449, 450), (450, 449, 452, 453), (449, 448, 451, 452), (452, 451, 454, 455), (453, 452, 455, 456), (455, 454, 457, 458), (456, 455, 458, 459), (458, 457, 460, 461), (459, 458, 461, 462), (461, 460, 463, 464), (462, 461, 464, 465), (464, 463, 466, 467), (465, 464, 467, 468), (467, 466, 469, 470), (468, 467, 470, 471), (470, 469, 472, 473), (471, 470, 473, 474), (473, 472, 475, 476), (474, 473, 476, 477), (476, 475, 478, 479), (477, 476, 479, 480), (479, 478, 481, 482), (480, 479, 482, 483), (483, 482, 485, 486), (482, 481, 484, 485), (485, 484, 487, 488), (486, 485, 488, 489), (489, 488, 491, 492), (488, 487, 490, 491), (491, 490, 493, 494), (492, 491, 494, 495), (494, 493, 496, 497), (495, 494, 497, 498), (497, 496, 499, 500), (498, 497, 500, 501), (500, 499, 502, 503), (501, 500, 503, 504), (503, 502, 505, 506), (504, 503, 506, 507), (506, 505, 508, 509), (507, 506, 509, 510), (509, 508, 511, 512), (510, 509, 512, 513), (512, 511, 418, 419), (513, 512, 419, 420), (519, 514, 515, 518), (521, 516, 517, 520), (520, 524, 525, 521), (523, 519, 518, 522), (527, 523, 522, 526), (529, 525, 524, 528), (531, 527, 526, 530), (533, 529, 528, 532), (535, 531, 530, 534), (537, 533, 532, 536), (539, 535, 534, 538), (541, 537, 536, 540), (538, 542, 543, 539), (545, 541, 540, 544), (547, 543, 542, 546), (549, 545, 544, 548), (553, 549, 548, 552), (551, 547, 546, 550), (555, 551, 550, 554), (557, 553, 552, 556), (561, 557, 556, 560), (559, 555, 554, 558), (563, 559, 558, 562), (565, 561, 560, 564), (564, 568, 569, 565), (567, 563, 562, 566), (571, 567, 566, 570), (573, 569, 568, 572), (572, 576, 577, 573), (575, 571, 570, 574), (579, 575, 574, 578), (581, 577, 576, 580), (583, 579, 578, 582), (585, 581, 580, 584), (582, 586, 587, 583), (589, 585, 584, 588), (591, 587, 586, 590), (593, 589, 588, 592), (590, 594, 595, 591), (597, 593, 592, 596), (599, 595, 594, 598), (601, 597, 596, 600), (605, 601, 600, 604), (603, 599, 598, 602), (607, 603, 602, 606), (609, 605, 604, 608), (613, 609, 608, 612), (611, 607, 606, 610), (615, 611, 610, 614), (617, 613, 612, 616), (616, 620, 621, 617), (619, 615, 614, 618), (623, 619, 618, 622), (625, 621, 620, 624), (627, 623, 622, 626), (629, 625, 624, 628), (631, 627, 626, 630), (633, 629, 628, 632), (635, 631, 630, 634), (637, 633, 632, 636), (634, 638, 639, 635), (641, 637, 636, 640), (514, 639, 638, 515), (516, 641, 640, 517), (514, 519, 421, 418), (262, 402, 401), (262, 401, 388), (262, 388, 387), (262, 387, 374), (262, 374, 373), (262, 373, 360), (262, 360, 359), (262, 359, 346), (262, 346, 345), (262, 345, 332), (262, 332, 331), (262, 331, 318), (262, 318, 317), (262, 317, 304), (262, 304, 303), (262, 303, 290), (262, 290, 289), (262, 289, 276), (262, 276, 275), (262, 275, 261), (262, 261, 248), (262, 248, 247), (262, 247, 234), (262, 234, 233), (262, 233, 220), (262, 220, 219), (262, 219, 206), (262, 206, 205), (262, 205, 192), (262, 192, 191), (262, 191, 178)])
me_sphere.polygons.foreach_set('use_smooth', [True] * 672)
_uv = me_sphere.uv_layers.new(name='UVMap')
_uv.uv.foreach_set('vector', [0.75, 0.3125, 0.75, 0.375, 0.7188, 0.375, 0.7188, 0.3125, 0.75, 0.75, 0.75, 0.8125, 0.7188, 0.8125, 0.7188, 0.75, 0.75, 0.25, 0.75, 0.3125, 0.7188, 0.3125, 0.7188, 0.25, 0.75, 0.6875, 0.75, 0.75, 0.7188, 0.75, 0.7188, 0.6875, 0.75, 0.1875, 0.75, 0.25, 0.7188, 0.25, 0.7188, 0.1875, 0.75, 0.625, 0.75, 0.6875, 0.7188, 0.6875, 0.7188, 0.625, 0.75, 0.125, 0.75, 0.1875, 0.7188, 0.1875, 0.7188, 0.125, 0.7812, 0.6004, 0.7812, 0.625, 0.75, 0.625, 0.75, 0.6004, 0.75, 0.0625, 0.75, 0.125, 0.7188, 0.125, 0.7188, 0.0625, 0.9375, 0.375, 0.9375, 0.3996, 0.9062, 0.3996, 0.9062, 0.375, 0.75, 0.9375, 0.7344, 1.0, 0.7188, 0.9375, 0.2188, 0.0625, 0.1875, 0.0625, 0.1875, 0.0625, 0.2188, 0.0625, 0.4062, 0.6004, 0.4062, 0.625, 0.375, 0.625, 0.375, 0.6004, 0.75, 0.875, 0.75, 0.9375, 0.7188, 0.9375, 0.7188, 0.875, 0.7188, 0.6004, 0.7188, 0.625, 0.6875, 0.625, 0.6875, 0.6004, 0.75, 0.8125, 0.75, 0.875, 0.7188, 0.875, 0.7188, 0.8125, 0.6875, 0.4375, 0.7188, 0.4375, 0.7188, 0.4375, 0.6875, 0.4375, 0.7188, 0.8125, 0.7188, 0.875, 0.6875, 0.875, 0.6875, 0.8125, 0.7188, 0.3125, 0.7188, 0.375, 0.6875, 0.375, 0.6875, 0.3125, 0.7188, 0.75, 0.7188, 0.8125, 0.6875, 0.8125, 0.6875, 0.75, 0.7188, 0.25, 0.7188, 0.3125, 0.6875, 0.3125, 0.6875, 0.25, 0.7188, 0.6875, 0.7188, 0.75, 0.6875, 0.75, 0.6875, 0.6875, 0.7188, 0.1875, 0.7188, 0.25, 0.6875, 0.25, 0.6875, 0.1875, 0.7188, 0.625, 0.7188, 0.6875, 0.6875, 0.6875, 0.6875, 0.625, 0.7188, 0.125, 0.7188, 0.1875, 0.6875, 0.1875, 0.6875, 0.125, 0.7188, 0.5625, 0.6875, 0.5625, 0.6875, 0.5625, 0.7188, 0.5625, 0.7188, 0.0625, 0.7188, 0.125, 0.6875, 0.125, 0.6875, 0.0625, 0.25, 0.6004, 0.25, 0.625, 0.2188, 0.625, 0.2188, 0.6004, 0.7188, 0.9375, 0.7031, 1.0, 0.6875, 0.9375, 0.7812, 0.0625, 0.75, 0.0625, 0.75, 0.0625, 0.7812, 0.0625, 0.5625, 0.6004, 0.5625, 0.625, 0.5312, 0.625, 0.5312, 0.6004, 0.7188, 0.875, 0.7188, 0.9375, 0.6875, 0.9375, 0.6875, 0.875, 0.6875, 0.125, 0.6875, 0.1875, 0.6562, 0.1875, 0.6562, 0.125, 0.6875, 0.5625, 0.6562, 0.5625, 0.6562, 0.5625, 0.6875, 0.5625, 0.6875, 0.0625, 0.6875, 0.125, 0.6562, 0.125, 0.6562, 0.0625, 0.875, 0.6004, 0.875, 0.625, 0.8438, 0.625, 0.8438, 0.6004, 0.6875, 0.9375, 0.6719, 1.0, 0.6562, 0.9375, 0.2812, 0.0625, 0.25, 0.0625, 0.25, 0.0625, 0.2812, 0.0625, 0.5312, 0.375, 0.5312, 0.3996, 0.5, 0.3996, 0.5, 0.375, 0.6875, 0.875, 0.6875, 0.9375, 0.6562, 0.9375, 0.6562, 0.875, 0.6562, 0.4375, 0.6875, 0.4375, 0.6875, 0.4375, 0.6562, 0.4375, 0.6875, 0.8125, 0.6875, 0.875, 0.6562, 0.875, 0.6562, 0.8125, 0.6875, 0.3125, 0.6875, 0.375, 0.6562, 0.375, 0.6562, 0.3125, 0.6875, 0.75, 0.6875, 0.8125, 0.6562, 0.8125, 0.6562, 0.75, 0.6875, 0.25, 0.6875, 0.3125, 0.6562, 0.3125, 0.6562, 0.25, 0.6875, 0.6875, 0.6875, 0.75, 0.6562, 0.75, 0.6562, 0.6875, 0.6875, 0.1875, 0.6875, 0.25, 0.6562, 0.25, 0.6562, 0.1875, 0.6875, 0.625, 0.6875, 0.6875, 0.6562, 0.6875, 0.6562, 0.625, 0.6562, 0.8125, 0.6562, 0.875, 0.625, 0.875, 0.625, 0.8125, 0.6562, 0.3125, 0.6562, 0.375, 0.625, 0.375, 0.625, 0.3125, 0.6562, 0.75, 0.6562, 0.8125, 0.625, 0.8125, 0.625, 0.75, 0.6562, 0.25, 0.6562, 0.3125, 0.625, 0.3125, 0.625, 0.25, 0.6562, 0.6875, 0.6562, 0.75, 0.625, 0.75, 0.625, 0.6875, 0.6562, 0.1875, 0.6562, 0.25, 0.625, 0.25, 0.625, 0.1875, 0.6562, 0.625, 0.6562, 0.6875, 0.625, 0.6875, 0.625, 0.625, 0.6562, 0.125, 0.6562, 0.1875, 0.625, 0.1875, 0.625, 0.125, 0.6562, 0.5625, 0.625, 0.5625, 0.625, 0.5625, 0.6562, 0.5625, 0.6562, 0.0625, 0.6562, 0.125, 0.625, 0.125, 0.625, 0.0625, 0.1875, 0.6004, 0.1875, 0.625, 0.1563, 0.625, 0.1562, 0.6004, 0.6562, 0.9375, 0.6406, 1.0, 0.625, 0.9375, 0.5625, 0.0625, 0.5312, 0.0625, 0.5312, 0.0625, 0.5625, 0.0625, 0.03125, 0.6004, 0.03125, 0.625, 0.0, 0.625, 0.0, 0.6004, 0.6562, 0.875, 0.6562, 0.9375, 0.625, 0.9375, 0.625, 0.875, 0.625, 0.4375, 0.6562, 0.4375, 0.6562, 0.4375, 0.625, 0.4375, 0.625, 0.5625, 0.5938, 0.5625, 0.5938, 0.5625, 0.625, 0.5625, 0.625, 0.0625, 0.625, 0.125, 0.5938, 0.125, 0.5938, 0.0625, 1.0, 0.375, 1.0, 0.3996, 0.9688, 0.3996, 0.9688, 0.375, 0.625, 0.9375, 0.6094, 1.0, 0.5938, 0.9375, 0.5, 0.0625, 0.4688, 0.0625, 0.4688, 0.0625, 0.5, 0.0625, 0.4688, 0.6004, 0.4688, 0.625, 0.4375, 0.625, 0.4375, 0.6004, 0.625, 0.875, 0.625, 0.9375, 0.5938, 0.9375, 0.5938, 0.875, 0.5938, 0.4375, 0.625, 0.4375, 0.625, 0.4375, 0.5938, 0.4375, 0.625, 0.8125, 0.625, 0.875, 0.5938, 0.875, 0.5938, 0.8125, 0.625, 0.3125, 0.625, 0.375, 0.5938, 0.375, 0.5938, 0.3125, 0.625, 0.75, 0.625, 0.8125, 0.5938, 0.8125, 0.5938, 0.75, 0.625, 0.25, 0.625, 0.3125, 0.5938, 0.3125, 0.5938, 0.25, 0.625, 0.6875, 0.625, 0.75, 0.5938, 0.75, 0.5938, 0.6875, 0.625, 0.1875, 0.625, 0.25, 0.5938, 0.25, 0.5938, 0.1875, 0.625, 0.625, 0.625, 0.6875, 0.5938, 0.6875, 0.5938, 0.625, 0.625, 0.125, 0.625, 0.1875, 0.5938, 0.1875, 0.5938, 0.125, 0.5938, 0.3125, 0.5938, 0.375, 0.5625, 0.375, 0.5625, 0.3125, 0.5938, 0.75, 0.5938, 0.8125, 0.5625, 0.8125, 0.5625, 0.75, 0.5938, 0.25, 0.5938, 0.3125, 0.5625, 0.3125, 0.5625, 0.25, 0.5938, 0.6875, 0.5938, 0.75, 0.5625, 0.75, 0.5625, 0.6875, 0.5938, 0.1875, 0.5938, 0.25, 0.5625, 0.25, 0.5625, 0.1875, 0.5938, 0.625, 0.5938, 0.6875, 0.5625, 0.6875, 0.5625, 0.625, 0.5938, 0.125, 0.5938, 0.1875, 0.5625, 0.1875, 0.5625, 0.125, 0.5938, 0.5625, 0.5625, 0.5625, 0.5625, 0.5625, 0.5938, 0.5625, 0.5938, 0.0625, 0.5938, 0.125, 0.5625, 0.125, 0.5625, 0.0625, 0.2188, 0.6004, 0.2188, 0.625, 0.1875, 0.625, 0.1875, 0.6004, 0.5938, 0.9375, 0.5781, 1.0, 0.5625, 0.9375, 0.4375, 0.0625, 0.4062, 0.0625, 0.4062, 0.0625, 0.4375, 0.0625, 0.3125, 0.375, 0.3125, 0.3996, 0.2812, 0.3996, 0.2812, 0.375, 0.5938, 0.875, 0.5938, 0.9375, 0.5625, 0.9375, 0.5625, 0.875, 0.5625, 0.4375, 0.5938, 0.4375, 0.5938, 0.4375, 0.5625, 0.4375, 0.5938, 0.8125, 0.5938, 0.875, 0.5625, 0.875, 0.5625, 0.8125, 0.5625, 0.0625, 0.5625, 0.125, 0.5312, 0.125, 0.5312, 0.0625, 0.9062, 0.4375, 0.9375, 0.4375, 0.9375, 0.4375, 0.9062, 0.4375, 0.5625, 0.9375, 0.5469, 1.0, 0.5312, 0.9375, 0.6562, 0.0625, 0.625, 0.0625, 0.625, 0.0625, 0.6562, 0.0625, 0.5938, 0.375, 0.5938, 0.3996, 0.5625, 0.3996, 0.5625, 0.375, 0.5625, 0.875, 0.5625, 0.9375, 0.5312, 0.9375, 0.5312, 0.875, 0.5312, 0.4375, 0.5625, 0.4375, 0.5625, 0.4375, 0.5312, 0.4375, 0.5625, 0.8125, 0.5625, 0.875, 0.5312, 0.875, 0.5312, 0.8125, 0.5625, 0.3125, 0.5625, 0.375, 0.5312, 0.375, 0.5312, 0.3125, 0.5625, 0.75, 0.5625, 0.8125, 0.5312, 0.8125, 0.5312, 0.75, 0.5625, 0.25, 0.5625, 0.3125, 0.5312, 0.3125, 0.5312, 0.25, 0.5625, 0.6875, 0.5625, 0.75, 0.5312, 0.75, 0.5312, 0.6875, 0.5625, 0.1875, 0.5625, 0.25, 0.5312, 0.25, 0.5312, 0.1875, 0.5625, 0.625, 0.5625, 0.6875, 0.5312, 0.6875, 0.5312, 0.625, 0.5625, 0.125, 0.5625, 0.1875, 0.5312, 0.1875, 0.5312, 0.125, 0.5625, 0.5625, 0.5312, 0.5625, 0.5312, 0.5625, 0.5625, 0.5625, 0.5312, 0.25, 0.5312, 0.3125, 0.5, 0.3125, 0.5, 0.25, 0.5312, 0.6875, 0.5312, 0.75, 0.5, 0.75, 0.5, 0.6875, 0.5312, 0.1875, 0.5312, 0.25, 0.5, 0.25, 0.5, 0.1875, 0.5312, 0.625, 0.5312, 0.6875, 0.5, 0.6875, 0.5, 0.625, 0.5312, 0.125, 0.5312, 0.1875, 0.5, 0.1875, 0.5, 0.125, 0.5312, 0.5625, 0.5, 0.5625, 0.5, 0.5625, 0.5312, 0.5625, 0.5312, 0.0625, 0.5312, 0.125, 0.5, 0.125, 0.5, 0.0625, 0.25, 0.5625, 0.2188, 0.5625, 0.2188, 0.5625, 0.25, 0.5625, 0.5312, 0.9375, 0.5156, 1.0, 0.5, 0.9375, 0.9375, 0.0625, 0.9062, 0.0625, 0.9062, 0.0625, 0.9375, 0.0625, 0.5312, 0.6004, 0.5312, 0.625, 0.5, 0.625, 0.5, 0.6004, 0.5312, 0.875, 0.5312, 0.9375, 0.5, 0.9375, 0.5, 0.875, 0.5, 0.4375, 0.5312, 0.4375, 0.5312, 0.4375, 0.5, 0.4375, 0.5312, 0.8125, 0.5312, 0.875, 0.5, 0.875, 0.5, 0.8125, 0.5312, 0.3125, 0.5312, 0.375, 0.5, 0.375, 0.5, 0.3125, 0.5312, 0.75, 0.5312, 0.8125, 0.5, 0.8125, 0.5, 0.75, 0.5, 0.9375, 0.4844, 1.0, 0.4688, 0.9375, 0.1875, 0.0625, 0.1563, 0.0625, 0.1563, 0.0625, 0.1875, 0.0625, 0.625, 0.6004, 0.625, 0.625, 0.5938, 0.625, 0.5938, 0.6004, 0.5, 0.875, 0.5, 0.9375, 0.4688, 0.9375, 0.4688, 0.875, 0.4688, 0.4375, 0.5, 0.4375, 0.5, 0.4375, 0.4688, 0.4375, 0.5, 0.8125, 0.5, 0.875, 0.4688, 0.875, 0.4688, 0.8125, 0.5, 0.3125, 0.5, 0.375, 0.4688, 0.375, 0.4687, 0.3125, 0.5, 0.75, 0.5, 0.8125, 0.4688, 0.8125, 0.4688, 0.75, 0.5, 0.25, 0.5, 0.3125, 0.4687, 0.3125, 0.4688, 0.25, 0.5, 0.6875, 0.5, 0.75, 0.4688, 0.75, 0.4687, 0.6875, 0.5, 0.1875, 0.5, 0.25, 0.4688, 0.25, 0.4688, 0.1875, 0.5, 0.625, 0.5, 0.6875, 0.4687, 0.6875, 0.4688, 0.625, 0.5, 0.125, 0.5, 0.1875, 0.4688, 0.1875, 0.4688, 0.125, 0.5, 0.5625, 0.4688, 0.5625, 0.4688, 0.5625, 0.5, 0.5625, 0.5, 0.0625, 0.5, 0.125, 0.4688, 0.125, 0.4688, 0.0625, 0.09375, 0.6004, 0.09375, 0.625, 0.0625, 0.625, 0.0625, 0.6004, 0.4687, 0.6875, 0.4688, 0.75, 0.4375, 0.75, 0.4375, 0.6875, 0.4688, 0.1875, 0.4688, 0.25, 0.4375, 0.25, 0.4375, 0.1875, 0.4688, 0.625, 0.4687, 0.6875, 0.4375, 0.6875, 0.4375, 0.625, 0.4688, 0.125, 0.4688, 0.1875, 0.4375, 0.1875, 0.4375, 0.125, 0.4688, 0.5625, 0.4375, 0.5625, 0.4375, 0.5625, 0.4688, 0.5625, 0.4688, 0.0625, 0.4688, 0.125, 0.4375, 0.125, 0.4375, 0.0625, 1.0, 0.6004, 1.0, 0.625, 0.9688, 0.625, 0.9688, 0.6004, 0.4688, 0.9375, 0.4531, 1.0, 0.4375, 0.9375, 0.09375, 0.0625, 0.0625, 0.0625, 0.0625, 0.0625, 0.09375, 0.0625, 0.03125, 0.5625, 0.0, 0.5625, 0.0, 0.5625, 0.03125, 0.5625, 0.4688, 0.875, 0.4688, 0.9375, 0.4375, 0.9375, 0.4375, 0.875, 0.4375, 0.4375, 0.4688, 0.4375, 0.4688, 0.4375, 0.4375, 0.4375, 0.4688, 0.8125, 0.4688, 0.875, 0.4375, 0.875, 0.4375, 0.8125, 0.4687, 0.3125, 0.4688, 0.375, 0.4375, 0.375, 0.4375, 0.3125, 0.4688, 0.75, 0.4688, 0.8125, 0.4375, 0.8125, 0.4375, 0.75, 0.4688, 0.25, 0.4687, 0.3125, 0.4375, 0.3125, 0.4375, 0.25, 0.5625, 0.375, 0.5625, 0.3996, 0.5312, 0.3996, 0.5312, 0.375, 0.4375, 0.875, 0.4375, 0.9375, 0.4062, 0.9375, 0.4062, 0.875, 0.4062, 0.4375, 0.4375, 0.4375, 0.4375, 0.4375, 0.4062, 0.4375, 0.4375, 0.8125, 0.4375, 0.875, 0.4062, 0.875, 0.4062, 0.8125, 0.4375, 0.3125, 0.4375, 0.375, 0.4062, 0.375, 0.4062, 0.3125, 0.4375, 0.75, 0.4375, 0.8125, 0.4062, 0.8125, 0.4062, 0.75, 0.4375, 0.25, 0.4375, 0.3125, 0.4062, 0.3125, 0.4062, 0.25, 0.4375, 0.6875, 0.4375, 0.75, 0.4062, 0.75, 0.4062, 0.6875, 0.4375, 0.1875, 0.4375, 0.25, 0.4062, 0.25, 0.4062, 0.1875, 0.4375, 0.625, 0.4375, 0.6875, 0.4062, 0.6875, 0.4062, 0.625, 0.4375, 0.125, 0.4375, 0.1875, 0.4062, 0.1875, 0.4062, 0.125, 0.4375, 0.5625, 0.4062, 0.5625, 0.4062, 0.5625, 0.4375, 0.5625, 0.4375, 0.0625, 0.4375, 0.125, 0.4062, 0.125, 0.4062, 0.0625, 0.9688, 0.375, 0.9688, 0.3996, 0.9375, 0.3996, 0.9375, 0.375, 0.4375, 0.9375, 0.4219, 1.0, 0.4062, 0.9375, 0.8438, 0.0625, 0.8125, 0.0625, 0.8125, 0.0625, 0.8438, 0.0625, 0.4062, 0.1875, 0.4062, 0.25, 0.375, 0.25, 0.375, 0.1875, 0.4062, 0.625, 0.4062, 0.6875, 0.375, 0.6875, 0.375, 0.625, 0.4062, 0.125, 0.4062, 0.1875, 0.375, 0.1875, 0.375, 0.125, 0.4062, 0.5625, 0.375, 0.5625, 0.375, 0.5625, 0.4062, 0.5625, 0.4062, 0.0625, 0.4062, 0.125, 0.375, 0.125, 0.375, 0.0625, 0.375, 0.375, 0.375, 0.3996, 0.3438, 0.3996, 0.3438, 0.375, 0.4062, 0.9375, 0.3906, 1.0, 0.375, 0.9375, 0.5938, 0.0625, 0.5625, 0.0625, 0.5625, 0.0625, 0.5938, 0.0625, 0.3125, 0.6004, 0.3125, 0.625, 0.2812, 0.625, 0.2812, 0.6004, 0.4062, 0.875, 0.4062, 0.9375, 0.375, 0.9375, 0.375, 0.875, 0.375, 0.4375, 0.4062, 0.4375, 0.4062, 0.4375, 0.375, 0.4375, 0.4062, 0.8125, 0.4062, 0.875, 0.375, 0.875, 0.375, 0.8125, 0.4062, 0.3125, 0.4062, 0.375, 0.375, 0.375, 0.375, 0.3125, 0.4062, 0.75, 0.4062, 0.8125, 0.375, 0.8125, 0.375, 0.75, 0.4062, 0.25, 0.4062, 0.3125, 0.375, 0.3125, 0.375, 0.25, 0.4062, 0.6875, 0.4062, 0.75, 0.375, 0.75, 0.375, 0.6875, 0.375, 0.875, 0.375, 0.9375, 0.3438, 0.9375, 0.3438, 0.875, 0.3438, 0.4375, 0.375, 0.4375, 0.375, 0.4375, 0.3438, 0.4375, 0.375, 0.8125, 0.375, 0.875, 0.3438, 0.875, 0.3438, 0.8125, 0.375, 0.3125, 0.375, 0.375, 0.3438, 0.375, 0.3438, 0.3125, 0.375, 0.75, 0.375, 0.8125, 0.3438, 0.8125, 0.3438, 0.75, 0.375, 0.25, 0.375, 0.3125, 0.3438, 0.3125, 0.3438, 0.25, 0.375, 0.6875, 0.375, 0.75, 0.3438, 0.75, 0.3438, 0.6875, 0.375, 0.1875, 0.375, 0.25, 0.3438, 0.25, 0.3438, 0.1875, 0.375, 0.625, 0.375, 0.6875, 0.3438, 0.6875, 0.3438, 0.625, 0.375, 0.125, 0.375, 0.1875, 0.3438, 0.1875, 0.3438, 0.125, 0.375, 0.5625, 0.3438, 0.5625, 0.3438, 0.5625, 0.375, 0.5625, 0.375, 0.0625, 0.375, 0.125, 0.3438, 0.125, 0.3438, 0.0625, 0.2812, 0.6004, 0.2812, 0.625, 0.25, 0.625, 0.25, 0.6004, 0.375, 0.9375, 0.3594, 1.0, 0.3438, 0.9375, 0.3438, 0.0625, 0.3125, 0.0625, 0.3125, 0.0625, 0.3438, 0.0625, 0.6562, 0.375, 0.6562, 0.3996, 0.625, 0.3996, 0.625, 0.375, 0.3438, 0.625, 0.3438, 0.6875, 0.3125, 0.6875, 0.3125, 0.625, 0.3438, 0.125, 0.3438, 0.1875, 0.3125, 0.1875, 0.3125, 0.125, 0.3438, 0.5625, 0.3125, 0.5625, 0.3125, 0.5625, 0.3438, 0.5625, 0.3438, 0.0625, 0.3438, 0.125, 0.3125, 0.125, 0.3125, 0.0625, 0.8438, 0.375, 0.8437, 0.3996, 0.8125, 0.3996, 0.8125, 0.375, 0.3438, 0.9375, 0.3281, 1.0, 0.3125, 0.9375, 1.0, 0.0625, 0.9688, 0.0625, 0.9688, 0.0625, 1.0, 0.0625, 0.0625, 0.6004, 0.0625, 0.625, 0.03125, 0.625, 0.03125, 0.6004, 0.3438, 0.875, 0.3438, 0.9375, 0.3125, 0.9375, 0.3125, 0.875, 0.3125, 0.4375, 0.3438, 0.4375, 0.3438, 0.4375, 0.3125, 0.4375, 0.3438, 0.8125, 0.3438, 0.875, 0.3125, 0.875, 0.3125, 0.8125, 0.3438, 0.3125, 0.3438, 0.375, 0.3125, 0.375, 0.3125, 0.3125, 0.3438, 0.75, 0.3438, 0.8125, 0.3125, 0.8125, 0.3125, 0.75, 0.3438, 0.25, 0.3438, 0.3125, 0.3125, 0.3125, 0.3125, 0.25, 0.3438, 0.6875, 0.3438, 0.75, 0.3125, 0.75, 0.3125, 0.6875, 0.3438, 0.1875, 0.3438, 0.25, 0.3125, 0.25, 0.3125, 0.1875, 0.2813, 0.4375, 0.3125, 0.4375, 0.3125, 0.4375, 0.2812, 0.4375, 0.3125, 0.8125, 0.3125, 0.875, 0.2812, 0.875, 0.2812, 0.8125, 0.3125, 0.3125, 0.3125, 0.375, 0.2812, 0.375, 0.2812, 0.3125, 0.3125, 0.75, 0.3125, 0.8125, 0.2812, 0.8125, 0.2812, 0.75, 0.3125, 0.25, 0.3125, 0.3125, 0.2812, 0.3125, 0.2812, 0.25, 0.3125, 0.6875, 0.3125, 0.75, 0.2812, 0.75, 0.2812, 0.6875, 0.3125, 0.1875, 0.3125, 0.25, 0.2812, 0.25, 0.2812, 0.1875, 0.3125, 0.625, 0.3125, 0.6875, 0.2812, 0.6875, 0.2812, 0.625, 0.3125, 0.125, 0.3125, 0.1875, 0.2812, 0.1875, 0.2812, 0.125, 0.3125, 0.5625, 0.2812, 0.5625, 0.2812, 0.5625, 0.3125, 0.5625, 0.3125, 0.0625, 0.3125, 0.125, 0.2812, 0.125, 0.2812, 0.0625, 0.5938, 0.6004, 0.5938, 0.625, 0.5625, 0.625, 0.5625, 0.6004, 0.3125, 0.9375, 0.2969, 1.0, 0.2812, 0.9375, 0.75, 0.0625, 0.7188, 0.0625, 0.7188, 0.0625, 0.75, 0.0625, 0.09375, 0.5625, 0.0625, 0.5625, 0.0625, 0.5625, 0.09375, 0.5625, 0.3125, 0.875, 0.3125, 0.9375, 0.2812, 0.9375, 0.2812, 0.875, 0.2812, 0.125, 0.2812, 0.1875, 0.25, 0.1875, 0.25, 0.125, 0.2812, 0.375, 0.2812, 0.3996, 0.25, 0.3996, 0.25, 0.375, 0.2812, 0.0625, 0.2812, 0.125, 0.25, 0.125, 0.25, 0.0625, 0.4375, 0.375, 0.4375, 0.3996, 0.4062, 0.3996, 0.4062, 0.375, 0.2812, 0.9375, 0.2656, 1.0, 0.25, 0.9375, 0.1563, 0.0625, 0.125, 0.0625, 0.125, 0.0625, 0.1563, 0.0625, 0.3438, 0.375, 0.3438, 0.3996, 0.3125, 0.3996, 0.3125, 0.375, 0.2812, 0.875, 0.2812, 0.9375, 0.25, 0.9375, 0.25, 0.875, 0.25, 0.4375, 0.2812, 0.4375, 0.2812, 0.4375, 0.25, 0.4375, 0.2812, 0.8125, 0.2812, 0.875, 0.25, 0.875, 0.25, 0.8125, 0.2812, 0.3125, 0.2812, 0.375, 0.25, 0.375, 0.25, 0.3125, 0.2812, 0.75, 0.2812, 0.8125, 0.25, 0.8125, 0.25, 0.75, 0.2812, 0.25, 0.2812, 0.3125, 0.25, 0.3125, 0.25, 0.25, 0.2812, 0.6875, 0.2812, 0.75, 0.25, 0.75, 0.25, 0.6875, 0.2812, 0.1875, 0.2812, 0.25, 0.25, 0.25, 0.25, 0.1875, 0.2812, 0.625, 0.2812, 0.6875, 0.25, 0.6875, 0.25, 0.625, 0.25, 0.3125, 0.25, 0.375, 0.2188, 0.375, 0.2188, 0.3125, 0.25, 0.75, 0.25, 0.8125, 0.2188, 0.8125, 0.2188, 0.75, 0.25, 0.25, 0.25, 0.3125, 0.2188, 0.3125, 0.2188, 0.25, 0.25, 0.6875, 0.25, 0.75, 0.2188, 0.75, 0.2188, 0.6875, 0.25, 0.1875, 0.25, 0.25, 0.2188, 0.25, 0.2188, 0.1875, 0.25, 0.625, 0.25, 0.6875, 0.2188, 0.6875, 0.2188, 0.625, 0.25, 0.125, 0.25, 0.1875, 0.2188, 0.1875, 0.2188, 0.125, 0.25, 0.375, 0.25, 0.3996, 0.2188, 0.3996, 0.2188, 0.375, 0.25, 0.0625, 0.25, 0.125, 0.2188, 0.125, 0.2188, 0.0625, 0.2812, 0.5625, 0.25, 0.5625, 0.25, 0.5625, 0.2812, 0.5625, 0.25, 0.9375, 0.2344, 1.0, 0.2188, 0.9375, 0.25, 0.0625, 0.2188, 0.0625, 0.2188, 0.0625, 0.25, 0.0625, 0.375, 0.6004, 0.375, 0.625, 0.3438, 0.625, 0.3438, 0.6004, 0.25, 0.875, 0.25, 0.9375, 0.2188, 0.9375, 0.2188, 0.875, 0.2188, 0.4375, 0.25, 0.4375, 0.25, 0.4375, 0.2188, 0.4375, 0.25, 0.8125, 0.25, 0.875, 0.2188, 0.875, 0.2188, 0.8125, 0.2188, 0.0625, 0.2188, 0.125, 0.1875, 0.125, 0.1875, 0.0625, 0.75, 0.375, 0.75, 0.3996, 0.7188, 0.3996, 0.7188, 0.375, 0.2188, 0.9375, 0.2031, 1.0, 0.1875, 0.9375, 0.9062, 0.0625, 0.875, 0.0625, 0.875, 0.0625, 0.9062, 0.0625, 0.03125, 0.375, 0.03125, 0.3996, 0.0, 0.3996, 0.0, 0.375, 0.2188, 0.875, 0.2188, 0.9375, 0.1875, 0.9375, 0.1875, 0.875, 0.1875, 0.4375, 0.2188, 0.4375, 0.2188, 0.4375, 0.1875, 0.4375, 0.2188, 0.8125, 0.2188, 0.875, 0.1875, 0.875, 0.1875, 0.8125, 0.2188, 0.3125, 0.2188, 0.375, 0.1875, 0.375, 0.1875, 0.3125, 0.2188, 0.75, 0.2188, 0.8125, 0.1875, 0.8125, 0.1875, 0.75, 0.2188, 0.25, 0.2188, 0.3125, 0.1875, 0.3125, 0.1875, 0.25, 0.2188, 0.6875, 0.2188, 0.75, 0.1875, 0.75, 0.1875, 0.6875, 0.2188, 0.1875, 0.2188, 0.25, 0.1875, 0.25, 0.1875, 0.1875, 0.2188, 0.625, 0.2188, 0.6875, 0.1875, 0.6875, 0.1875, 0.625, 0.2188, 0.125, 0.2188, 0.1875, 0.1875, 0.1875, 0.1875, 0.125, 0.2188, 0.375, 0.2188, 0.3996, 0.1875, 0.3996, 0.1875, 0.375, 0.1875, 0.75, 0.1875, 0.8125, 0.1562, 0.8125, 0.1562, 0.75, 0.1875, 0.25, 0.1875, 0.3125, 0.1562, 0.3125, 0.1562, 0.25, 0.1875, 0.6875, 0.1875, 0.75, 0.1562, 0.75, 0.1562, 0.6875, 0.1875, 0.1875, 0.1875, 0.25, 0.1562, 0.25, 0.1562, 0.1875, 0.1875, 0.625, 0.1875, 0.6875, 0.1562, 0.6875, 0.1563, 0.625, 0.1875, 0.125, 0.1875, 0.1875, 0.1562, 0.1875, 0.1562, 0.125, 0.1875, 0.5625, 0.1562, 0.5625, 0.1562, 0.5625, 0.1875, 0.5625, 0.1875, 0.0625, 0.1875, 0.125, 0.1562, 0.125, 0.1563, 0.0625, 0.7812, 0.375, 0.7812, 0.3996, 0.75, 0.3996, 0.75, 0.375, 0.1875, 0.9375, 0.1719, 1.0, 0.1563, 0.9375, 0.5312, 0.0625, 0.5, 0.0625, 0.5, 0.0625, 0.5312, 0.0625, 0.7188, 0.375, 0.7188, 0.3996, 0.6875, 0.3996, 0.6875, 0.375, 0.1875, 0.875, 0.1875, 0.9375, 0.1563, 0.9375, 0.1562, 0.875, 0.1562, 0.4375, 0.1875, 0.4375, 0.1875, 0.4375, 0.1562, 0.4375, 0.1875, 0.8125, 0.1875, 0.875, 0.1562, 0.875, 0.1562, 0.8125, 0.1875, 0.3125, 0.1875, 0.375, 0.1563, 0.375, 0.1562, 0.3125, 0.8438, 0.6004, 0.8438, 0.625, 0.8125, 0.625, 0.8125, 0.6004, 0.1563, 0.9375, 0.1406, 1.0, 0.125, 0.9375, 0.4062, 0.0625, 0.375, 0.0625, 0.375, 0.0625, 0.4062, 0.0625, 0.9062, 0.375, 0.9062, 0.3996, 0.875, 0.3996, 0.875, 0.375, 0.1562, 0.875, 0.1563, 0.9375, 0.125, 0.9375, 0.125, 0.875, 0.125, 0.4375, 0.1562, 0.4375, 0.1562, 0.4375, 0.125, 0.4375, 0.1562, 0.8125, 0.1562, 0.875, 0.125, 0.875, 0.125, 0.8125, 0.1562, 0.3125, 0.1563, 0.375, 0.125, 0.375, 0.125, 0.3125, 0.1562, 0.75, 0.1562, 0.8125, 0.125, 0.8125, 0.125, 0.75, 0.1562, 0.25, 0.1562, 0.3125, 0.125, 0.3125, 0.125, 0.25, 0.1562, 0.6875, 0.1562, 0.75, 0.125, 0.75, 0.125, 0.6875, 0.1562, 0.1875, 0.1562, 0.25, 0.125, 0.25, 0.125, 0.1875, 0.1563, 0.625, 0.1562, 0.6875, 0.125, 0.6875, 0.125, 0.625, 0.1562, 0.125, 0.1562, 0.1875, 0.125, 0.1875, 0.125, 0.125, 0.1562, 0.5625, 0.125, 0.5625, 0.125, 0.5625, 0.1562, 0.5625, 0.1563, 0.0625, 0.1562, 0.125, 0.125, 0.125, 0.125, 0.0625, 0.125, 0.25, 0.125, 0.3125, 0.09375, 0.3125, 0.09375, 0.25, 0.125, 0.6875, 0.125, 0.75, 0.09375, 0.75, 0.09375, 0.6875, 0.125, 0.1875, 0.125, 0.25, 0.09375, 0.25, 0.09375, 0.1875, 0.125, 0.625, 0.125, 0.6875, 0.09375, 0.6875, 0.09375, 0.625, 0.125, 0.125, 0.125, 0.1875, 0.09375, 0.1875, 0.09375, 0.125, 0.125, 0.5625, 0.09375, 0.5625, 0.09375, 0.5625, 0.125, 0.5625, 0.125, 0.0625, 0.125, 0.125, 0.09375, 0.125, 0.09375, 0.0625, 0.6562, 0.6004, 0.6562, 0.625, 0.625, 0.625, 0.625, 0.6004, 0.125, 0.9375, 0.1094, 1.0, 0.09375, 0.9375, 0.0625, 0.0625, 0.03125, 0.0625, 0.03125, 0.0625, 0.0625, 0.0625, 0.125, 0.375, 0.125, 0.3996, 0.09375, 0.3996, 0.09375, 0.375, 0.125, 0.875, 0.125, 0.9375, 0.09375, 0.9375, 0.09375, 0.875, 0.09375, 0.4375, 0.125, 0.4375, 0.125, 0.4375, 0.09375, 0.4375, 0.125, 0.8125, 0.125, 0.875, 0.09375, 0.875, 0.09375, 0.8125, 0.125, 0.3125, 0.125, 0.375, 0.09375, 0.375, 0.09375, 0.3125, 0.125, 0.75, 0.125, 0.8125, 0.09375, 0.8125, 0.09375, 0.75, 0.09375, 0.9375, 0.07812, 1.0, 0.0625, 0.9375, 0.3125, 0.0625, 0.2812, 0.0625, 0.2812, 0.0625, 0.3125, 0.0625, 0.75, 0.6004, 0.75, 0.625, 0.7188, 0.625, 0.7188, 0.6004, 0.09375, 0.875, 0.09375, 0.9375, 0.0625, 0.9375, 0.0625, 0.875, 0.0625, 0.4375, 0.09375, 0.4375, 0.09375, 0.4375, 0.0625, 0.4375, 0.09375, 0.8125, 0.09375, 0.875, 0.0625, 0.875, 0.0625, 0.8125, 0.09375, 0.3125, 0.09375, 0.375, 0.0625, 0.375, 0.0625, 0.3125, 0.09375, 0.75, 0.09375, 0.8125, 0.0625, 0.8125, 0.0625, 0.75, 0.09375, 0.25, 0.09375, 0.3125, 0.0625, 0.3125, 0.0625, 0.25, 0.09375, 0.6875, 0.09375, 0.75, 0.0625, 0.75, 0.0625, 0.6875, 0.09375, 0.1875, 0.09375, 0.25, 0.0625, 0.25, 0.0625, 0.1875, 0.09375, 0.625, 0.09375, 0.6875, 0.0625, 0.6875, 0.0625, 0.625, 0.09375, 0.125, 0.09375, 0.1875, 0.0625, 0.1875, 0.0625, 0.125, 0.09375, 0.375, 0.09375, 0.3996, 0.0625, 0.3996, 0.0625, 0.375, 0.09375, 0.0625, 0.09375, 0.125, 0.0625, 0.125, 0.0625, 0.0625, 0.8125, 0.375, 0.8125, 0.3996, 0.7812, 0.3996, 0.7812, 0.375, 0.0625, 0.6875, 0.0625, 0.75, 0.03125, 0.75, 0.03125, 0.6875, 0.0625, 0.1875, 0.0625, 0.25, 0.03125, 0.25, 0.03125, 0.1875, 0.0625, 0.625, 0.0625, 0.6875, 0.03125, 0.6875, 0.03125, 0.625, 0.0625, 0.125, 0.0625, 0.1875, 0.03125, 0.1875, 0.03125, 0.125, 0.0625, 0.375, 0.0625, 0.3996, 0.03125, 0.3996, 0.03125, 0.375, 0.0625, 0.0625, 0.0625, 0.125, 0.03125, 0.125, 0.03125, 0.0625, 0.7812, 0.5625, 0.75, 0.5625, 0.75, 0.5625, 0.7812, 0.5625, 0.0625, 0.9375, 0.04687, 1.0, 0.03125, 0.9375, 0.6875, 0.0625, 0.6562, 0.0625, 0.6562, 0.0625, 0.6875, 0.0625, 0.3438, 0.6004, 0.3438, 0.625, 0.3125, 0.625, 0.3125, 0.6004, 0.0625, 0.875, 0.0625, 0.9375, 0.03125, 0.9375, 0.03125, 0.875, 0.03125, 0.4375, 0.0625, 0.4375, 0.0625, 0.4375, 0.03125, 0.4375, 0.0625, 0.8125, 0.0625, 0.875, 0.03125, 0.875, 0.03125, 0.8125, 0.0625, 0.3125, 0.0625, 0.375, 0.03125, 0.375, 0.03125, 0.3125, 0.0625, 0.75, 0.0625, 0.8125, 0.03125, 0.8125, 0.03125, 0.75, 0.0625, 0.25, 0.0625, 0.3125, 0.03125, 0.3125, 0.03125, 0.25, 0.5, 0.375, 0.5, 0.3996, 0.4688, 0.3996, 0.4688, 0.375, 0.03125, 0.875, 0.03125, 0.9375, 0.0, 0.9375, 0.0, 0.875, 1.0, 0.5625, 0.9687, 0.5625, 0.9687, 0.5625, 1.0, 0.5625, 0.03125, 0.8125, 0.03125, 0.875, 0.0, 0.875, 0.0, 0.8125, 0.03125, 0.3125, 0.03125, 0.375, 0.0, 0.375, 0.0, 0.3125, 0.03125, 0.75, 0.03125, 0.8125, 0.0, 0.8125, 0.0, 0.75, 0.03125, 0.25, 0.03125, 0.3125, 0.0, 0.3125, 0.0, 0.25, 0.03125, 0.6875, 0.03125, 0.75, 0.0, 0.75, 0.0, 0.6875, 0.03125, 0.1875, 0.03125, 0.25, 0.0, 0.25, 0.0, 0.1875, 0.03125, 0.625, 0.03125, 0.6875, 0.0, 0.6875, 0.0, 0.625, 0.03125, 0.125, 0.03125, 0.1875, 0.0, 0.1875, 0.0, 0.125, 0.0, 0.4375, 0.03125, 0.4375, 0.03125, 0.4375, 0.0, 0.4375, 0.03125, 0.0625, 0.03125, 0.125, 0.0, 0.125, 0.0, 0.0625, 0.625, 0.375, 0.625, 0.3996, 0.5938, 0.3996, 0.5938, 0.375, 0.03125, 0.9375, 0.01562, 1.0, 0.0, 0.9375, 0.4688, 0.0625, 0.4375, 0.0625, 0.4375, 0.0625, 0.4688, 0.0625, 1.0, 0.1875, 1.0, 0.25, 0.9688, 0.25, 0.9687, 0.1875, 1.0, 0.625, 1.0, 0.6875, 0.9687, 0.6875, 0.9688, 0.625, 1.0, 0.125, 1.0, 0.1875, 0.9687, 0.1875, 0.9687, 0.125, 0.9687, 0.4375, 1.0, 0.4375, 1.0, 0.4375, 0.9687, 0.4375, 1.0, 0.0625, 1.0, 0.125, 0.9687, 0.125, 0.9688, 0.0625, 0.1562, 0.6004, 0.1563, 0.625, 0.125, 0.625, 0.125, 0.6004, 1.0, 0.9375, 0.9844, 1.0, 0.9688, 0.9375, 0.9688, 0.0625, 0.9375, 0.0625, 0.9375, 0.0625, 0.9688, 0.0625, 0.4062, 0.375, 0.4062, 0.3996, 0.375, 0.3996, 0.375, 0.375, 1.0, 0.875, 1.0, 0.9375, 0.9688, 0.9375, 0.9687, 0.875, 0.9688, 0.6004, 0.9688, 0.625, 0.9375, 0.625, 0.9375, 0.6004, 1.0, 0.8125, 1.0, 0.875, 0.9687, 0.875, 0.9687, 0.8125, 1.0, 0.3125, 1.0, 0.375, 0.9688, 0.375, 0.9687, 0.3125, 1.0, 0.75, 1.0, 0.8125, 0.9687, 0.8125, 0.9688, 0.75, 1.0, 0.25, 1.0, 0.3125, 0.9687, 0.3125, 0.9688, 0.25, 1.0, 0.6875, 1.0, 0.75, 0.9688, 0.75, 0.9687, 0.6875, 0.9375, 0.6004, 0.9375, 0.625, 0.9062, 0.625, 0.9062, 0.6004, 0.9687, 0.8125, 0.9687, 0.875, 0.9375, 0.875, 0.9375, 0.8125, 0.9687, 0.3125, 0.9688, 0.375, 0.9375, 0.375, 0.9375, 0.3125, 0.9688, 0.75, 0.9687, 0.8125, 0.9375, 0.8125, 0.9375, 0.75, 0.9688, 0.25, 0.9687, 0.3125, 0.9375, 0.3125, 0.9375, 0.25, 0.9687, 0.6875, 0.9688, 0.75, 0.9375, 0.75, 0.9375, 0.6875, 0.9687, 0.1875, 0.9688, 0.25, 0.9375, 0.25, 0.9375, 0.1875, 0.9688, 0.625, 0.9687, 0.6875, 0.9375, 0.6875, 0.9375, 0.625, 0.9687, 0.125, 0.9687, 0.1875, 0.9375, 0.1875, 0.9375, 0.125, 0.9687, 0.5625, 0.9375, 0.5625, 0.9375, 0.5625, 0.9687, 0.5625, 0.9688, 0.0625, 0.9687, 0.125, 0.9375, 0.125, 0.9375, 0.0625, 0.0625, 0.5625, 0.03125, 0.5625, 0.03125, 0.5625, 0.0625, 0.5625, 0.9688, 0.9375, 0.9531, 1.0, 0.9375, 0.9375, 0.8125, 0.0625, 0.7812, 0.0625, 0.7812, 0.0625, 0.8125, 0.0625, 0.8125, 0.6004, 0.8125, 0.625, 0.7812, 0.625, 0.7812, 0.6004, 0.9687, 0.875, 0.9688, 0.9375, 0.9375, 0.9375, 0.9375, 0.875, 0.9375, 0.125, 0.9375, 0.1875, 0.9062, 0.1875, 0.9062, 0.125, 0.9375, 0.5625, 0.9062, 0.5625, 0.9062, 0.5625, 0.9375, 0.5625, 0.9375, 0.0625, 0.9375, 0.125, 0.9062, 0.125, 0.9062, 0.0625, 0.4375, 0.6004, 0.4375, 0.625, 0.4062, 0.625, 0.4062, 0.6004, 0.9375, 0.9375, 0.9219, 1.0, 0.9062, 0.9375, 0.125, 0.0625, 0.09375, 0.0625, 0.09375, 0.0625, 0.125, 0.0625, 0.9062, 0.6004, 0.9062, 0.625, 0.875, 0.625, 0.875, 0.6004, 0.9375, 0.875, 0.9375, 0.9375, 0.9062, 0.9375, 0.9062, 0.875, 0.9062, 0.5625, 0.875, 0.5625, 0.875, 0.5625, 0.9062, 0.5625, 0.9375, 0.8125, 0.9375, 0.875, 0.9062, 0.875, 0.9062, 0.8125, 0.9375, 0.3125, 0.9375, 0.375, 0.9062, 0.375, 0.9062, 0.3125, 0.9375, 0.75, 0.9375, 0.8125, 0.9062, 0.8125, 0.9062, 0.75, 0.9375, 0.25, 0.9375, 0.3125, 0.9062, 0.3125, 0.9062, 0.25, 0.9375, 0.6875, 0.9375, 0.75, 0.9062, 0.75, 0.9062, 0.6875, 0.9375, 0.1875, 0.9375, 0.25, 0.9062, 0.25, 0.9062, 0.1875, 0.9375, 0.625, 0.9375, 0.6875, 0.9062, 0.6875, 0.9062, 0.625, 0.9062, 0.8125, 0.9062, 0.875, 0.875, 0.875, 0.875, 0.8125, 0.9062, 0.3125, 0.9062, 0.375, 0.875, 0.375, 0.875, 0.3125, 0.9062, 0.75, 0.9062, 0.8125, 0.875, 0.8125, 0.875, 0.75, 0.9062, 0.25, 0.9062, 0.3125, 0.875, 0.3125, 0.875, 0.25, 0.9062, 0.6875, 0.9062, 0.75, 0.875, 0.75, 0.875, 0.6875, 0.9062, 0.1875, 0.9062, 0.25, 0.875, 0.25, 0.875, 0.1875, 0.9062, 0.625, 0.9062, 0.6875, 0.875, 0.6875, 0.875, 0.625, 0.9062, 0.125, 0.9062, 0.1875, 0.875, 0.1875, 0.875, 0.125, 0.875, 0.4375, 0.9062, 0.4375, 0.9062, 0.4375, 0.875, 0.4375, 0.9062, 0.0625, 0.9062, 0.125, 0.875, 0.125, 0.875, 0.0625, 0.875, 0.375, 0.875, 0.3996, 0.8438, 0.3996, 0.8438, 0.375, 0.9062, 0.9375, 0.8906, 1.0, 0.875, 0.9375, 0.375, 0.0625, 0.3438, 0.0625, 0.3438, 0.0625, 0.375, 0.0625, 0.6875, 0.375, 0.6875, 0.3996, 0.6562, 0.3996, 0.6562, 0.375, 0.9062, 0.875, 0.9062, 0.9375, 0.875, 0.9375, 0.875, 0.875, 0.875, 0.5625, 0.8437, 0.5625, 0.8437, 0.5625, 0.875, 0.5625, 0.8437, 0.4375, 0.875, 0.4375, 0.875, 0.4375, 0.8437, 0.4375, 0.875, 0.0625, 0.875, 0.125, 0.8438, 0.125, 0.8438, 0.0625, 0.1875, 0.375, 0.1875, 0.3996, 0.1562, 0.3996, 0.1563, 0.375, 0.875, 0.9375, 0.8594, 1.0, 0.8438, 0.9375, 0.625, 0.0625, 0.5938, 0.0625, 0.5938, 0.0625, 0.625, 0.0625, 0.125, 0.6004, 0.125, 0.625, 0.09375, 0.625, 0.09375, 0.6004, 0.875, 0.875, 0.875, 0.9375, 0.8438, 0.9375, 0.8438, 0.875, 0.8437, 0.5625, 0.8125, 0.5625, 0.8125, 0.5625, 0.8437, 0.5625, 0.875, 0.8125, 0.875, 0.875, 0.8438, 0.875, 0.8437, 0.8125, 0.875, 0.3125, 0.875, 0.375, 0.8438, 0.375, 0.8437, 0.3125, 0.875, 0.75, 0.875, 0.8125, 0.8437, 0.8125, 0.8438, 0.75, 0.875, 0.25, 0.875, 0.3125, 0.8437, 0.3125, 0.8438, 0.25, 0.875, 0.6875, 0.875, 0.75, 0.8438, 0.75, 0.8437, 0.6875, 0.875, 0.1875, 0.875, 0.25, 0.8438, 0.25, 0.8437, 0.1875, 0.875, 0.625, 0.875, 0.6875, 0.8437, 0.6875, 0.8438, 0.625, 0.875, 0.125, 0.875, 0.1875, 0.8437, 0.1875, 0.8438, 0.125, 0.8437, 0.3125, 0.8438, 0.375, 0.8125, 0.375, 0.8125, 0.3125, 0.8438, 0.75, 0.8437, 0.8125, 0.8125, 0.8125, 0.8125, 0.75, 0.8438, 0.25, 0.8437, 0.3125, 0.8125, 0.3125, 0.8125, 0.25, 0.8437, 0.6875, 0.8438, 0.75, 0.8125, 0.75, 0.8125, 0.6875, 0.8437, 0.1875, 0.8438, 0.25, 0.8125, 0.25, 0.8125, 0.1875, 0.8438, 0.625, 0.8437, 0.6875, 0.8125, 0.6875, 0.8125, 0.625, 0.8438, 0.125, 0.8437, 0.1875, 0.8125, 0.1875, 0.8125, 0.125, 0.8125, 0.4375, 0.8437, 0.4375, 0.8437, 0.4375, 0.8125, 0.4375, 0.8438, 0.0625, 0.8438, 0.125, 0.8125, 0.125, 0.8125, 0.0625, 0.2188, 0.5625, 0.1875, 0.5625, 0.1875, 0.5625, 0.2188, 0.5625, 0.8438, 0.9375, 0.8281, 1.0, 0.8125, 0.9375, 0.03125, 0.0625, 0.0, 0.0625, 0.0, 0.0625, 0.03125, 0.0625, 0.4688, 0.375, 0.4688, 0.3996, 0.4375, 0.3996, 0.4375, 0.375, 0.8438, 0.875, 0.8438, 0.9375, 0.8125, 0.9375, 0.8125, 0.875, 0.8125, 0.5625, 0.7812, 0.5625, 0.7812, 0.5625, 0.8125, 0.5625, 0.8437, 0.8125, 0.8438, 0.875, 0.8125, 0.875, 0.8125, 0.8125, 0.8125, 0.0625, 0.8125, 0.125, 0.7812, 0.125, 0.7812, 0.0625, 0.5, 0.6004, 0.5, 0.625, 0.4688, 0.625, 0.4688, 0.6004, 0.8125, 0.9375, 0.7969, 1.0, 0.7812, 0.9375, 0.7188, 0.0625, 0.6875, 0.0625, 0.6875, 0.0625, 0.7188, 0.0625, 0.9375, 0.4375, 0.9687, 0.4375, 0.9687, 0.4375, 0.9375, 0.4375, 0.8125, 0.875, 0.8125, 0.9375, 0.7812, 0.9375, 0.7812, 0.875, 0.7344, 0.0, 0.75, 0.0625, 0.7188, 0.0625, 0.8125, 0.8125, 0.8125, 0.875, 0.7812, 0.875, 0.7812, 0.8125, 0.8125, 0.3125, 0.8125, 0.375, 0.7812, 0.375, 0.7812, 0.3125, 0.8125, 0.75, 0.8125, 0.8125, 0.7812, 0.8125, 0.7812, 0.75, 0.8125, 0.25, 0.8125, 0.3125, 0.7812, 0.3125, 0.7812, 0.25, 0.8125, 0.6875, 0.8125, 0.75, 0.7812, 0.75, 0.7812, 0.6875, 0.8125, 0.1875, 0.8125, 0.25, 0.7812, 0.25, 0.7812, 0.1875, 0.8125, 0.625, 0.8125, 0.6875, 0.7812, 0.6875, 0.7812, 0.625, 0.8125, 0.125, 0.8125, 0.1875, 0.7812, 0.1875, 0.7812, 0.125, 0.7812, 0.4375, 0.8125, 0.4375, 0.8125, 0.4375, 0.7812, 0.4375, 0.7812, 0.75, 0.7812, 0.8125, 0.75, 0.8125, 0.75, 0.75, 0.7812, 0.25, 0.7812, 0.3125, 0.75, 0.3125, 0.75, 0.25, 0.7812, 0.6875, 0.7812, 0.75, 0.75, 0.75, 0.75, 0.6875, 0.7812, 0.1875, 0.7812, 0.25, 0.75, 0.25, 0.75, 0.1875, 0.7812, 0.625, 0.7812, 0.6875, 0.75, 0.6875, 0.75, 0.625, 0.7812, 0.125, 0.7812, 0.1875, 0.75, 0.1875, 0.75, 0.125, 0.7188, 0.4375, 0.75, 0.4375, 0.75, 0.4375, 0.7188, 0.4375, 0.7812, 0.0625, 0.7812, 0.125, 0.75, 0.125, 0.75, 0.0625, 0.6875, 0.6004, 0.6875, 0.625, 0.6562, 0.625, 0.6562, 0.6004, 0.7812, 0.9375, 0.7656, 1.0, 0.75, 0.9375, 0.875, 0.0625, 0.8438, 0.0625, 0.8438, 0.0625, 0.875, 0.0625, 0.1563, 0.375, 0.1562, 0.3996, 0.125, 0.3996, 0.125, 0.375, 0.7812, 0.875, 0.7812, 0.9375, 0.75, 0.9375, 0.75, 0.875, 0.75, 0.4375, 0.7812, 0.4375, 0.7812, 0.4375, 0.75, 0.4375, 0.7812, 0.8125, 0.7812, 0.875, 0.75, 0.875, 0.75, 0.8125, 0.7812, 0.3125, 0.7812, 0.375, 0.75, 0.375, 0.75, 0.3125, 0.75, 0.5, 0.75, 0.5625, 0.7188, 0.5625, 0.7188, 0.5, 0.75, 0.4375, 0.75, 0.5, 0.7188, 0.5, 0.7188, 0.4375, 0.7188, 0.5, 0.7188, 0.5625, 0.6875, 0.5625, 0.6875, 0.5, 0.7188, 0.4375, 0.7188, 0.5, 0.6875, 0.5, 0.6875, 0.4375, 0.6875, 0.5, 0.6875, 0.5625, 0.6562, 0.5625, 0.6562, 0.5, 0.6875, 0.4375, 0.6875, 0.5, 0.6562, 0.5, 0.6562, 0.4375, 0.6562, 0.5, 0.6562, 0.5625, 0.625, 0.5625, 0.625, 0.5, 0.6562, 0.4375, 0.6562, 0.5, 0.625, 0.5, 0.625, 0.4375, 0.625, 0.5, 0.625, 0.5625, 0.5938, 0.5625, 0.5938, 0.5, 0.625, 0.4375, 0.625, 0.5, 0.5938, 0.5, 0.5938, 0.4375, 0.5938, 0.5, 0.5938, 0.5625, 0.5625, 0.5625, 0.5625, 0.5, 0.5938, 0.4375, 0.5938, 0.5, 0.5625, 0.5, 0.5625, 0.4375, 0.5625, 0.5, 0.5625, 0.5625, 0.5312, 0.5625, 0.5312, 0.5, 0.5625, 0.4375, 0.5625, 0.5, 0.5312, 0.5, 0.5312, 0.4375, 0.5312, 0.5, 0.5312, 0.5625, 0.5, 0.5625, 0.5, 0.5, 0.5312, 0.4375, 0.5312, 0.5, 0.5, 0.5, 0.5, 0.4375, 0.5, 0.4375, 0.5, 0.5, 0.4687, 0.5, 0.4688, 0.4375, 0.5, 0.5, 0.5, 0.5625, 0.4688, 0.5625, 0.4687, 0.5, 0.4687, 0.5, 0.4688, 0.5625, 0.4375, 0.5625, 0.4375, 0.5, 0.4688, 0.4375, 0.4687, 0.5, 0.4375, 0.5, 0.4375, 0.4375, 0.4375, 0.4375, 0.4375, 0.5, 0.4062, 0.5, 0.4062, 0.4375, 0.4375, 0.5, 0.4375, 0.5625, 0.4062, 0.5625, 0.4062, 0.5, 0.4062, 0.5, 0.4062, 0.5625, 0.375, 0.5625, 0.375, 0.5, 0.4062, 0.4375, 0.4062, 0.5, 0.375, 0.5, 0.375, 0.4375, 0.375, 0.5, 0.375, 0.5625, 0.3438, 0.5625, 0.3437, 0.5, 0.375, 0.4375, 0.375, 0.5, 0.3437, 0.5, 0.3438, 0.4375, 0.3437, 0.5, 0.3438, 0.5625, 0.3125, 0.5625, 0.3125, 0.5, 0.3438, 0.4375, 0.3437, 0.5, 0.3125, 0.5, 0.3125, 0.4375, 0.3125, 0.5, 0.3125, 0.5625, 0.2812, 0.5625, 0.2812, 0.5, 0.3125, 0.4375, 0.3125, 0.5, 0.2812, 0.5, 0.2812, 0.4375, 0.2812, 0.5, 0.2812, 0.5625, 0.25, 0.5625, 0.25, 0.5, 0.2812, 0.4375, 0.2812, 0.5, 0.25, 0.5, 0.25, 0.4375, 0.25, 0.5, 0.25, 0.5625, 0.2188, 0.5625, 0.2187, 0.5, 0.25, 0.4375, 0.25, 0.5, 0.2187, 0.5, 0.2188, 0.4375, 0.2187, 0.5, 0.2188, 0.5625, 0.1875, 0.5625, 0.1875, 0.5, 0.2188, 0.4375, 0.2187, 0.5, 0.1875, 0.5, 0.1875, 0.4375, 0.1875, 0.5, 0.1875, 0.5625, 0.1562, 0.5625, 0.1562, 0.5, 0.1875, 0.4375, 0.1875, 0.5, 0.1562, 0.5, 0.1562, 0.4375, 0.1562, 0.5, 0.1562, 0.5625, 0.125, 0.5625, 0.125, 0.5, 0.1562, 0.4375, 0.1562, 0.5, 0.125, 0.5, 0.125, 0.4375, 0.125, 0.5, 0.125, 0.5625, 0.09375, 0.5625, 0.09375, 0.5, 0.125, 0.4375, 0.125, 0.5, 0.09375, 0.5, 0.09375, 0.4375, 0.09375, 0.4375, 0.09375, 0.5, 0.0625, 0.5, 0.0625, 0.4375, 0.09375, 0.5, 0.09375, 0.5625, 0.0625, 0.5625, 0.0625, 0.5, 0.0625, 0.5, 0.0625, 0.5625, 0.03125, 0.5625, 0.03125, 0.5, 0.0625, 0.4375, 0.0625, 0.5, 0.03125, 0.5, 0.03125, 0.4375, 0.03125, 0.4375, 0.03125, 0.5, 0.0, 0.5, 0.0, 0.4375, 0.03125, 0.5, 0.03125, 0.5625, 0.0, 0.5625, 0.0, 0.5, 1.0, 0.5, 1.0, 0.5625, 0.9687, 0.5625, 0.9687, 0.5, 1.0, 0.4375, 1.0, 0.5, 0.9687, 0.5, 0.9687, 0.4375, 0.9687, 0.5, 0.9687, 0.5625, 0.9375, 0.5625, 0.9375, 0.5, 0.9687, 0.4375, 0.9687, 0.5, 0.9375, 0.5, 0.9375, 0.4375, 0.9375, 0.5, 0.9375, 0.5625, 0.9062, 0.5625, 0.9062, 0.5, 0.9375, 0.4375, 0.9375, 0.5, 0.9062, 0.5, 0.9062, 0.4375, 0.9062, 0.5, 0.9062, 0.5625, 0.875, 0.5625, 0.875, 0.5, 0.9062, 0.4375, 0.9062, 0.5, 0.875, 0.5, 0.875, 0.4375, 0.875, 0.5, 0.875, 0.5625, 0.8437, 0.5625, 0.8437, 0.5, 0.875, 0.4375, 0.875, 0.5, 0.8437, 0.5, 0.8437, 0.4375, 0.8437, 0.5, 0.8437, 0.5625, 0.8125, 0.5625, 0.8125, 0.5, 0.8437, 0.4375, 0.8437, 0.5, 0.8125, 0.5, 0.8125, 0.4375, 0.8125, 0.5, 0.8125, 0.5625, 0.7812, 0.5625, 0.7812, 0.5, 0.8125, 0.4375, 0.8125, 0.5, 0.7812, 0.5, 0.7812, 0.4375, 0.7812, 0.5, 0.7812, 0.5625, 0.75, 0.5625, 0.75, 0.5, 0.7812, 0.4375, 0.7812, 0.5, 0.75, 0.5, 0.75, 0.4375, 0.7188, 0.5625, 0.75, 0.5625, 0.75, 0.6004, 0.7188, 0.6004, 0.7188, 0.3996, 0.75, 0.3996, 0.75, 0.4375, 0.7188, 0.4375, 0.7188, 0.4375, 0.6875, 0.4375, 0.6875, 0.3996, 0.7188, 0.3996, 0.6875, 0.5625, 0.7188, 0.5625, 0.7188, 0.6004, 0.6875, 0.6004, 0.6562, 0.5625, 0.6875, 0.5625, 0.6875, 0.6004, 0.6562, 0.6004, 0.6562, 0.3996, 0.6875, 0.3996, 0.6875, 0.4375, 0.6562, 0.4375, 0.625, 0.5625, 0.6562, 0.5625, 0.6562, 0.6004, 0.625, 0.6004, 0.625, 0.3996, 0.6562, 0.3996, 0.6562, 0.4375, 0.625, 0.4375, 0.5938, 0.5625, 0.625, 0.5625, 0.625, 0.6004, 0.5938, 0.6004, 0.5938, 0.3996, 0.625, 0.3996, 0.625, 0.4375, 0.5938, 0.4375, 0.5625, 0.5625, 0.5938, 0.5625, 0.5938, 0.6004, 0.5625, 0.6004, 0.5625, 0.3996, 0.5938, 0.3996, 0.5938, 0.4375, 0.5625, 0.4375, 0.5625, 0.6004, 0.5312, 0.6004, 0.5312, 0.5625, 0.5625, 0.5625, 0.5312, 0.3996, 0.5625, 0.3996, 0.5625, 0.4375, 0.5312, 0.4375, 0.5, 0.5625, 0.5312, 0.5625, 0.5312, 0.6004, 0.5, 0.6004, 0.5, 0.3996, 0.5312, 0.3996, 0.5312, 0.4375, 0.5, 0.4375, 0.4688, 0.3996, 0.5, 0.3996, 0.5, 0.4375, 0.4688, 0.4375, 0.4688, 0.5625, 0.5, 0.5625, 0.5, 0.6004, 0.4688, 0.6004, 0.4375, 0.5625, 0.4688, 0.5625, 0.4688, 0.6004, 0.4375, 0.6004, 0.4375, 0.3996, 0.4688, 0.3996, 0.4688, 0.4375, 0.4375, 0.4375, 0.4062, 0.3996, 0.4375, 0.3996, 0.4375, 0.4375, 0.4062, 0.4375, 0.4062, 0.5625, 0.4375, 0.5625, 0.4375, 0.6004, 0.4062, 0.6004, 0.375, 0.5625, 0.4062, 0.5625, 0.4062, 0.6004, 0.375, 0.6004, 0.375, 0.3996, 0.4062, 0.3996, 0.4062, 0.4375, 0.375, 0.4375, 0.375, 0.4375, 0.3438, 0.4375, 0.3438, 0.3996, 0.375, 0.3996, 0.3438, 0.5625, 0.375, 0.5625, 0.375, 0.6004, 0.3438, 0.6004, 0.3125, 0.5625, 0.3438, 0.5625, 0.3438, 0.6004, 0.3125, 0.6004, 0.3125, 0.3996, 0.3438, 0.3996, 0.3438, 0.4375, 0.3125, 0.4375, 0.3125, 0.4375, 0.2813, 0.4375, 0.2812, 0.3996, 0.3125, 0.3996, 0.2812, 0.5625, 0.3125, 0.5625, 0.3125, 0.6004, 0.2812, 0.6004, 0.25, 0.5625, 0.2812, 0.5625, 0.2812, 0.6004, 0.25, 0.6004, 0.25, 0.3996, 0.2812, 0.3996, 0.2812, 0.4375, 0.25, 0.4375, 0.2188, 0.5625, 0.25, 0.5625, 0.25, 0.6004, 0.2188, 0.6004, 0.2188, 0.3996, 0.25, 0.3996, 0.25, 0.4375, 0.2188, 0.4375, 0.2188, 0.6004, 0.1875, 0.6004, 0.1875, 0.5625, 0.2188, 0.5625, 0.1875, 0.3996, 0.2188, 0.3996, 0.2188, 0.4375, 0.1875, 0.4375, 0.1562, 0.5625, 0.1875, 0.5625, 0.1875, 0.6004, 0.1562, 0.6004, 0.1562, 0.3996, 0.1875, 0.3996, 0.1875, 0.4375, 0.1562, 0.4375, 0.1562, 0.6004, 0.125, 0.6004, 0.125, 0.5625, 0.1562, 0.5625, 0.125, 0.3996, 0.1562, 0.3996, 0.1562, 0.4375, 0.125, 0.4375, 0.09375, 0.5625, 0.125, 0.5625, 0.125, 0.6004, 0.09375, 0.6004, 0.09375, 0.3996, 0.125, 0.3996, 0.125, 0.4375, 0.09375, 0.4375, 0.0625, 0.3996, 0.09375, 0.3996, 0.09375, 0.4375, 0.0625, 0.4375, 0.0625, 0.5625, 0.09375, 0.5625, 0.09375, 0.6004, 0.0625, 0.6004, 0.03125, 0.5625, 0.0625, 0.5625, 0.0625, 0.6004, 0.03125, 0.6004, 0.03125, 0.3996, 0.0625, 0.3996, 0.0625, 0.4375, 0.03125, 0.4375, 0.0, 0.3996, 0.03125, 0.3996, 0.03125, 0.4375, 0.0, 0.4375, 0.0, 0.5625, 0.03125, 0.5625, 0.03125, 0.6004, 0.0, 0.6004, 0.9687, 0.5625, 1.0, 0.5625, 1.0, 0.6004, 0.9688, 0.6004, 0.9688, 0.3996, 1.0, 0.3996, 1.0, 0.4375, 0.9687, 0.4375, 0.9687, 0.4375, 0.9375, 0.4375, 0.9375, 0.3996, 0.9688, 0.3996, 0.9375, 0.5625, 0.9687, 0.5625, 0.9688, 0.6004, 0.9375, 0.6004, 0.9062, 0.5625, 0.9375, 0.5625, 0.9375, 0.6004, 0.9062, 0.6004, 0.9062, 0.3996, 0.9375, 0.3996, 0.9375, 0.4375, 0.9062, 0.4375, 0.875, 0.5625, 0.9062, 0.5625, 0.9062, 0.6004, 0.875, 0.6004, 0.875, 0.3996, 0.9062, 0.3996, 0.9062, 0.4375, 0.875, 0.4375, 0.8437, 0.5625, 0.875, 0.5625, 0.875, 0.6004, 0.8438, 0.6004, 0.8438, 0.3996, 0.875, 0.3996, 0.875, 0.4375, 0.8437, 0.4375, 0.8125, 0.5625, 0.8437, 0.5625, 0.8438, 0.6004, 0.8125, 0.6004, 0.8125, 0.3996, 0.8437, 0.3996, 0.8437, 0.4375, 0.8125, 0.4375, 0.8125, 0.6004, 0.7812, 0.6004, 0.7812, 0.5625, 0.8125, 0.5625, 0.7812, 0.3996, 0.8125, 0.3996, 0.8125, 0.4375, 0.7812, 0.4375, 0.75, 0.5625, 0.7812, 0.5625, 0.7812, 0.6004, 0.75, 0.6004, 0.75, 0.3996, 0.7812, 0.3996, 0.7812, 0.4375, 0.75, 0.4375, 0.75, 0.5625, 0.7188, 0.5625, 0.7188, 0.5625, 0.75, 0.5625, 0.7031, 0.0, 0.7188, 0.0625, 0.6875, 0.0625, 0.6719, 0.0, 0.6875, 0.0625, 0.6562, 0.0625, 0.6406, 0.0, 0.6562, 0.0625, 0.625, 0.0625, 0.6094, 0.0, 0.625, 0.0625, 0.5938, 0.0625, 0.5781, 0.0, 0.5938, 0.0625, 0.5625, 0.0625, 0.5469, 0.0, 0.5625, 0.0625, 0.5312, 0.0625, 0.5156, 0.0, 0.5312, 0.0625, 0.5, 0.0625, 0.4844, 0.0, 0.5, 0.0625, 0.4688, 0.0625, 0.4531, 0.0, 0.4688, 0.0625, 0.4375, 0.0625, 0.4219, 0.0, 0.4375, 0.0625, 0.4062, 0.0625, 0.3906, 0.0, 0.4062, 0.0625, 0.375, 0.0625, 0.3594, 0.0, 0.375, 0.0625, 0.3438, 0.0625, 0.3281, 0.0, 0.3438, 0.0625, 0.3125, 0.0625, 0.2969, 0.0, 0.3125, 0.0625, 0.2812, 0.0625, 0.2656, 0.0, 0.2812, 0.0625, 0.25, 0.0625, 0.2344, 0.0, 0.25, 0.0625, 0.2188, 0.0625, 0.2031, 0.0, 0.2188, 0.0625, 0.1875, 0.0625, 0.1719, 0.0, 0.1875, 0.0625, 0.1563, 0.0625, 0.1406, 0.0, 0.1563, 0.0625, 0.125, 0.0625, 0.1094, 0.0, 0.125, 0.0625, 0.09375, 0.0625, 0.07812, 0.0, 0.09375, 0.0625, 0.0625, 0.0625, 0.04687, 0.0, 0.0625, 0.0625, 0.03125, 0.0625, 0.01562, 0.0, 0.03125, 0.0625, 0.0, 0.0625, 0.9844, 0.0, 1.0, 0.0625, 0.9688, 0.0625, 0.9531, 0.0, 0.9688, 0.0625, 0.9375, 0.0625, 0.9219, 0.0, 0.9375, 0.0625, 0.9062, 0.0625, 0.8906, 0.0, 0.9062, 0.0625, 0.875, 0.0625, 0.8594, 0.0, 0.875, 0.0625, 0.8438, 0.0625, 0.8281, 0.0, 0.8438, 0.0625, 0.8125, 0.0625, 0.7969, 0.0, 0.8125, 0.0625, 0.7812, 0.0625, 0.7656, 0.0, 0.7812, 0.0625, 0.75, 0.0625])
me_sphere.materials.append(mat_material_001)
me_sphere.update()
me_cylinder_002 = bpy.data.meshes.new('Cylinder.002')
me_cylinder_002.from_pydata([(0.0, 1.0, -1.0), (0.0, 1.0, 1.0), (0.1951, 0.9808, -1.0), (0.1951, 0.9808, 1.0), (0.3827, 0.9239, -1.0), (0.3827, 0.9239, 1.0), (0.5556, 0.8315, -1.0), (0.5556, 0.8315, 1.0), (0.7071, 0.7071, -1.0), (0.7071, 0.7071, 1.0), (0.8315, 0.5556, -1.0), (0.8315, 0.5556, 1.0), (0.9239, 0.3827, -1.0), (0.9239, 0.3827, 1.0), (0.9808, 0.1951, -1.0), (0.9808, 0.1951, 1.0), (1.0, 0.0, -1.0), (1.0, 0.0, 1.0), (0.9808, -0.1951, -1.0), (0.9808, -0.1951, 1.0), (0.9239, -0.3827, -1.0), (0.9239, -0.3827, 1.0), (0.8315, -0.5556, -1.0), (0.8315, -0.5556, 1.0), (0.7071, -0.7071, -1.0), (0.7071, -0.7071, 1.0), (0.5556, -0.8315, -1.0), (0.5556, -0.8315, 1.0), (0.3827, -0.9239, -1.0), (0.3827, -0.9239, 1.0), (0.1951, -0.9808, -1.0), (0.1951, -0.9808, 1.0), (0.0, -1.0, -1.0), (0.0, -1.0, 1.0), (-0.1951, -0.9808, -1.0), (-0.1951, -0.9808, 1.0), (-0.3827, -0.9239, -1.0), (-0.3827, -0.9239, 1.0), (-0.5556, -0.8315, -1.0), (-0.5556, -0.8315, 1.0), (-0.7071, -0.7071, -1.0), (-0.7071, -0.7071, 1.0), (-0.8315, -0.5556, -1.0), (-0.8315, -0.5556, 1.0), (-0.9239, -0.3827, -1.0), (-0.9239, -0.3827, 1.0), (-0.9808, -0.1951, -1.0), (-0.9808, -0.1951, 1.0), (-1.0, 0.0, -1.0), (-1.0, 0.0, 1.0), (-0.9808, 0.1951, -1.0), (-0.9808, 0.1951, 1.0), (-0.9239, 0.3827, -1.0), (-0.9239, 0.3827, 1.0), (-0.8315, 0.5556, -1.0), (-0.8315, 0.5556, 1.0), (-0.7071, 0.7071, -1.0), (-0.7071, 0.7071, 1.0), (-0.5556, 0.8315, -1.0), (-0.5556, 0.8315, 1.0), (-0.3827, 0.9239, -1.0), (-0.3827, 0.9239, 1.0), (-0.1951, 0.9808, -1.0), (-0.1951, 0.9808, 1.0), (-3.951e-07, 1.0, -21.69), (0.1951, 0.9808, -21.69), (0.3827, 0.9239, -21.69), (0.5556, 0.8315, -21.69), (0.7071, 0.7071, -21.69), (0.8315, 0.5556, -21.69), (0.9239, 0.3827, -21.69), (0.9808, 0.1951, -21.69), (1.0, 0.0, -21.69), (0.9808, -0.1951, -21.69), (0.9239, -0.3827, -21.69), (0.8315, -0.5556, -21.69), (0.7071, -0.7071, -21.69), (0.5556, -0.8315, -21.69), (0.3827, -0.9239, -21.69), (0.1951, -0.9808, -21.69), (-3.951e-07, -1.0, -21.69), (-0.1951, -0.9808, -21.69), (-0.3827, -0.9239, -21.69), (-0.5556, -0.8315, -21.69), (-0.7071, -0.7071, -21.69), (-0.8315, -0.5556, -21.69), (-0.9239, -0.3827, -21.69), (-0.9808, -0.1951, -21.69), (-1.0, 0.0, -21.69), (-0.9808, 0.1951, -21.69), (-0.9239, 0.3827, -21.69), (-0.8315, 0.5556, -21.69), (-0.7071, 0.7071, -21.69), (-0.5556, 0.8315, -21.69), (-0.3827, 0.9239, -21.69), (-0.1951, 0.9808, -21.69)], [], [(0, 1, 3, 2), (2, 3, 5, 4), (4, 5, 7, 6), (6, 7, 9, 8), (8, 9, 11, 10), (10, 11, 13, 12), (12, 13, 15, 14), (14, 15, 17, 16), (16, 17, 19, 18), (18, 19, 21, 20), (20, 21, 23, 22), (22, 23, 25, 24), (24, 25, 27, 26), (26, 27, 29, 28), (28, 29, 31, 30), (30, 31, 33, 32), (32, 33, 35, 34), (34, 35, 37, 36), (36, 37, 39, 38), (38, 39, 41, 40), (40, 41, 43, 42), (42, 43, 45, 44), (44, 45, 47, 46), (46, 47, 49, 48), (48, 49, 51, 50), (50, 51, 53, 52), (52, 53, 55, 54), (54, 55, 57, 56), (56, 57, 59, 58), (58, 59, 61, 60), (60, 61, 63, 62), (62, 63, 1, 0), (6, 8, 68, 67), (24, 26, 77, 76), (42, 44, 86, 85), (60, 62, 95, 94), (16, 18, 73, 72), (34, 36, 82, 81), (52, 54, 91, 90), (8, 10, 69, 68), (26, 28, 78, 77), (44, 46, 87, 86), (0, 2, 65, 64), (62, 0, 64, 95), (18, 20, 74, 73), (36, 38, 83, 82), (54, 56, 92, 91), (10, 12, 70, 69), (28, 30, 79, 78), (46, 48, 88, 87), (2, 4, 66, 65), (20, 22, 75, 74), (38, 40, 84, 83), (56, 58, 93, 92), (12, 14, 71, 70), (30, 32, 80, 79), (48, 50, 89, 88), (4, 6, 67, 66), (22, 24, 76, 75), (40, 42, 85, 84), (58, 60, 94, 93), (14, 16, 72, 71), (32, 34, 81, 80), (50, 52, 90, 89)])
_uv = me_cylinder_002.uv_layers.new(name='UVMap')
_uv.uv.foreach_set('vector', [1.0, 0.5, 1.0, 1.0, 0.9688, 1.0, 0.9688, 0.5, 0.9688, 0.5, 0.9688, 1.0, 0.9375, 1.0, 0.9375, 0.5, 0.9375, 0.5, 0.9375, 1.0, 0.9062, 1.0, 0.9062, 0.5, 0.9062, 0.5, 0.9062, 1.0, 0.875, 1.0, 0.875, 0.5, 0.875, 0.5, 0.875, 1.0, 0.8438, 1.0, 0.8438, 0.5, 0.8438, 0.5, 0.8438, 1.0, 0.8125, 1.0, 0.8125, 0.5, 0.8125, 0.5, 0.8125, 1.0, 0.7812, 1.0, 0.7812, 0.5, 0.7812, 0.5, 0.7812, 1.0, 0.75, 1.0, 0.75, 0.5, 0.75, 0.5, 0.75, 1.0, 0.7188, 1.0, 0.7188, 0.5, 0.7188, 0.5, 0.7188, 1.0, 0.6875, 1.0, 0.6875, 0.5, 0.6875, 0.5, 0.6875, 1.0, 0.6562, 1.0, 0.6562, 0.5, 0.6562, 0.5, 0.6562, 1.0, 0.625, 1.0, 0.625, 0.5, 0.625, 0.5, 0.625, 1.0, 0.5938, 1.0, 0.5938, 0.5, 0.5938, 0.5, 0.5938, 1.0, 0.5625, 1.0, 0.5625, 0.5, 0.5625, 0.5, 0.5625, 1.0, 0.5312, 1.0, 0.5312, 0.5, 0.5312, 0.5, 0.5312, 1.0, 0.5, 1.0, 0.5, 0.5, 0.5, 0.5, 0.5, 1.0, 0.4688, 1.0, 0.4688, 0.5, 0.4688, 0.5, 0.4688, 1.0, 0.4375, 1.0, 0.4375, 0.5, 0.4375, 0.5, 0.4375, 1.0, 0.4062, 1.0, 0.4062, 0.5, 0.4062, 0.5, 0.4062, 1.0, 0.375, 1.0, 0.375, 0.5, 0.375, 0.5, 0.375, 1.0, 0.3438, 1.0, 0.3438, 0.5, 0.3438, 0.5, 0.3438, 1.0, 0.3125, 1.0, 0.3125, 0.5, 0.3125, 0.5, 0.3125, 1.0, 0.2812, 1.0, 0.2812, 0.5, 0.2812, 0.5, 0.2812, 1.0, 0.25, 1.0, 0.25, 0.5, 0.25, 0.5, 0.25, 1.0, 0.2188, 1.0, 0.2188, 0.5, 0.2188, 0.5, 0.2188, 1.0, 0.1875, 1.0, 0.1875, 0.5, 0.1875, 0.5, 0.1875, 1.0, 0.1562, 1.0, 0.1562, 0.5, 0.1562, 0.5, 0.1562, 1.0, 0.125, 1.0, 0.125, 0.5, 0.125, 0.5, 0.125, 1.0, 0.09375, 1.0, 0.09375, 0.5, 0.09375, 0.5, 0.09375, 1.0, 0.0625, 1.0, 0.0625, 0.5, 0.0625, 0.5, 0.0625, 1.0, 0.03125, 1.0, 0.03125, 0.5, 0.03125, 0.5, 0.03125, 1.0, 0.0, 1.0, 0.0, 0.5, 0.9062, 0.5, 0.875, 0.5, 0.875, 0.5, 0.9062, 0.5, 0.625, 0.5, 0.5938, 0.5, 0.5938, 0.5, 0.625, 0.5, 0.3438, 0.5, 0.3125, 0.5, 0.3125, 0.5, 0.3438, 0.5, 0.0625, 0.5, 0.03125, 0.5, 0.03125, 0.5, 0.0625, 0.5, 0.75, 0.5, 0.7188, 0.5, 0.7188, 0.5, 0.75, 0.5, 0.4688, 0.5, 0.4375, 0.5, 0.4375, 0.5, 0.4688, 0.5, 0.1875, 0.5, 0.1562, 0.5, 0.1562, 0.5, 0.1875, 0.5, 0.875, 0.5, 0.8438, 0.5, 0.8438, 0.5, 0.875, 0.5, 0.5938, 0.5, 0.5625, 0.5, 0.5625, 0.5, 0.5938, 0.5, 0.3125, 0.5, 0.2812, 0.5, 0.2812, 0.5, 0.3125, 0.5, 1.0, 0.5, 0.9688, 0.5, 0.9688, 0.5, 1.0, 0.5, 0.03125, 0.5, 0.0, 0.5, 0.0, 0.5, 0.03125, 0.5, 0.7188, 0.5, 0.6875, 0.5, 0.6875, 0.5, 0.7188, 0.5, 0.4375, 0.5, 0.4062, 0.5, 0.4062, 0.5, 0.4375, 0.5, 0.1562, 0.5, 0.125, 0.5, 0.125, 0.5, 0.1562, 0.5, 0.8438, 0.5, 0.8125, 0.5, 0.8125, 0.5, 0.8438, 0.5, 0.5625, 0.5, 0.5312, 0.5, 0.5312, 0.5, 0.5625, 0.5, 0.2812, 0.5, 0.25, 0.5, 0.25, 0.5, 0.2812, 0.5, 0.9688, 0.5, 0.9375, 0.5, 0.9375, 0.5, 0.9688, 0.5, 0.6875, 0.5, 0.6562, 0.5, 0.6562, 0.5, 0.6875, 0.5, 0.4062, 0.5, 0.375, 0.5, 0.375, 0.5, 0.4062, 0.5, 0.125, 0.5, 0.09375, 0.5, 0.09375, 0.5, 0.125, 0.5, 0.8125, 0.5, 0.7812, 0.5, 0.7812, 0.5, 0.8125, 0.5, 0.5312, 0.5, 0.5, 0.5, 0.5, 0.5, 0.5312, 0.5, 0.25, 0.5, 0.2188, 0.5, 0.2188, 0.5, 0.25, 0.5, 0.9375, 0.5, 0.9062, 0.5, 0.9062, 0.5, 0.9375, 0.5, 0.6562, 0.5, 0.625, 0.5, 0.625, 0.5, 0.6562, 0.5, 0.375, 0.5, 0.3438, 0.5, 0.3438, 0.5, 0.375, 0.5, 0.09375, 0.5, 0.0625, 0.5, 0.0625, 0.5, 0.09375, 0.5, 0.7812, 0.5, 0.75, 0.5, 0.75, 0.5, 0.7812, 0.5, 0.5, 0.5, 0.4688, 0.5, 0.4688, 0.5, 0.5, 0.5, 0.2188, 0.5, 0.1875, 0.5, 0.1875, 0.5, 0.2188, 0.5])
me_cylinder_002.update()

# ---- objects
ob_light = bpy.data.objects.new('Light', light_light)
ob_camera = bpy.data.objects.new('Camera', cam_camera)
ob_sphere = bpy.data.objects.new('Sphere', me_sphere)
ob_cylinder = bpy.data.objects.new('Cylinder', me_cylinder_002)

# ---- transforms, parenting, visibility, modifiers, constraints
ob_light.location = (4.076, 1.005, 5.904)
ob_light.rotation_euler = (0.6503, 0.05522, 1.866)
ob_light.lock_rotations_4d = False
ob_light.empty_display_type = 'ARROWS'
ob_light.color = (0.0, 0.0, 0.0, 0.0)
ob_light.lineart.crease_threshold = 0.0
ob_camera.location = (7.359, -6.926, 4.958)
ob_camera.rotation_euler = (1.109, 0.0, 0.8149)
ob_camera.lock_rotations_4d = False
ob_camera.empty_display_type = 'ARROWS'
ob_camera.color = (0.0, 0.0, 0.0, 0.0)
ob_camera.display_type = 'WIRE'
ob_camera.lineart.crease_threshold = 0.0
ob_sphere.location = (0.0, 0.0, 0.0)
_m = ob_sphere.modifiers.new('Subdivision', 'SUBSURF')
_m.levels = 2
ob_cylinder.location = (0.01384, -0.01268, -1.03)
ob_cylinder.scale = (0.1357, 0.1357, 0.1357)
_m = ob_cylinder.modifiers.new('Solidify', 'SOLIDIFY')
_m.thickness = 0.2

# ---- collection membership
col_collection.objects.link(ob_light)
col_collection.objects.link(ob_camera)
col_collection.objects.link(ob_sphere)
col_collection.objects.link(ob_cylinder)

# ---- scene / render settings (as saved in the file)
scene.camera = ob_camera
scene.frame_start = 1; scene.frame_end = 250; scene.frame_set(211)
scene.render.engine = 'BLENDER_EEVEE_NEXT'
bpy.context.view_layer.update()
